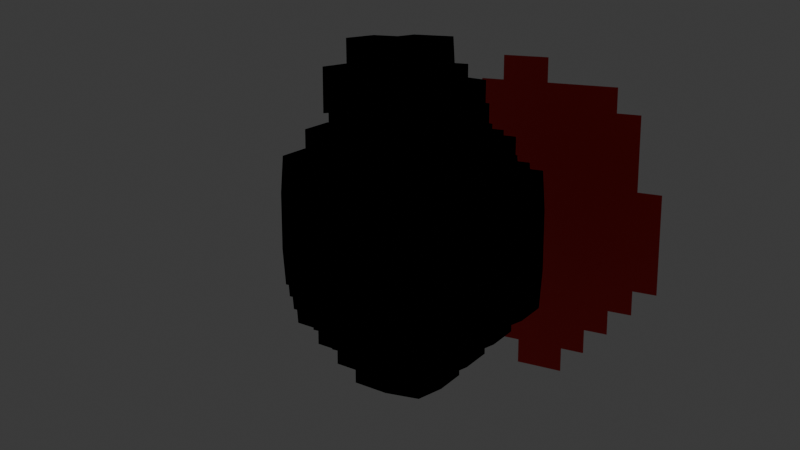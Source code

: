 # Source: Celeste.blend  (saved by Blender 4.1.24; exported with 4.5.12 LTS)
import bpy
from mathutils import Matrix  # noqa: F401  (used for matrix-valued properties, if any)

bpy.ops.wm.read_factory_settings(use_empty=True)
scene = bpy.context.scene
scene.name = 'Scene'

# ---- collections
col_collection = bpy.data.collections.new('Collection'); scene.collection.children.link(col_collection)

# ---- materials (node trees are filled in below, after node groups)
mat_brightred = bpy.data.materials.new('BrightRed')
mat_brightred.alpha_threshold = 0.0
mat_brightred.use_transparent_shadow = False
mat_brightred.roughness = 0.5
mat_brightred.line_color = (0.0, 0.0, 0.0, 1.0)
mat_highlight = bpy.data.materials.new('HighLight')
mat_highlight.use_transparent_shadow = False
mat_darkaccent = bpy.data.materials.new('DarkAccent')
mat_darkaccent.use_transparent_shadow = False
mat_toppurple = bpy.data.materials.new('TopPurple')
mat_toppurple.use_transparent_shadow = False
mat_darkgreen = bpy.data.materials.new('DarkGreen')
mat_darkgreen.use_transparent_shadow = False
mat_lightgreen = bpy.data.materials.new('LightGreen')
mat_lightgreen.use_transparent_shadow = False
mat_black = bpy.data.materials.new('Black')
mat_black.use_transparent_shadow = False
mat_border = bpy.data.materials.new('Border')
mat_border.use_backface_culling = True
mat_border.use_transparent_shadow = False

# ---- material node trees
mat_brightred.use_nodes = True; mat_brightred.node_tree.nodes.clear()
_N = mat_brightred.node_tree.nodes; _L = mat_brightred.node_tree.links
n0 = _N.new('ShaderNodeOutputMaterial'); n0.name = 'Material Output'; n0.location = (300, 300)
n1 = _N.new('ShaderNodeBsdfPrincipled'); n1.name = 'Principled BSDF'; n1.location = (10, 300)
n1.inputs[0].default_value = (0.7379, 0.0185, 0.0185, 1.0)
n1.inputs[3].default_value = 1.45
_L.new(n1.outputs[0], n0.inputs[0])
n0.is_active_output = True
mat_highlight.use_nodes = True; mat_highlight.node_tree.nodes.clear()
_N = mat_highlight.node_tree.nodes; _L = mat_highlight.node_tree.links
n0 = _N.new('ShaderNodeBsdfPrincipled'); n0.name = 'Principled BSDF'; n0.location = (10, 300)
n0.inputs[0].default_value = (1.0, 0.1144, 0.05127, 1.0)
n1 = _N.new('ShaderNodeOutputMaterial'); n1.name = 'Material Output'; n1.location = (300, 300)
_L.new(n0.outputs[0], n1.inputs[0])
n1.is_active_output = True
mat_darkaccent.use_nodes = True; mat_darkaccent.node_tree.nodes.clear()
_N = mat_darkaccent.node_tree.nodes; _L = mat_darkaccent.node_tree.links
n0 = _N.new('ShaderNodeBsdfPrincipled'); n0.name = 'Principled BSDF'; n0.location = (10, 300)
n0.inputs[0].default_value = (0.2582, 0.001821, 0.0331, 1.0)
n1 = _N.new('ShaderNodeOutputMaterial'); n1.name = 'Material Output'; n1.location = (300, 300)
_L.new(n0.outputs[0], n1.inputs[0])
n1.is_active_output = True
mat_toppurple.use_nodes = True; mat_toppurple.node_tree.nodes.clear()
_N = mat_toppurple.node_tree.nodes; _L = mat_toppurple.node_tree.links
n0 = _N.new('ShaderNodeBsdfPrincipled'); n0.name = 'Principled BSDF'; n0.location = (10, 300)
n0.inputs[0].default_value = (0.06301, 0.004391, 0.1812, 1.0)
n1 = _N.new('ShaderNodeOutputMaterial'); n1.name = 'Material Output'; n1.location = (300, 300)
_L.new(n0.outputs[0], n1.inputs[0])
n1.is_active_output = True
mat_darkgreen.use_nodes = True; mat_darkgreen.node_tree.nodes.clear()
_N = mat_darkgreen.node_tree.nodes; _L = mat_darkgreen.node_tree.links
n0 = _N.new('ShaderNodeBsdfPrincipled'); n0.name = 'Principled BSDF'; n0.location = (10, 300)
n0.inputs[0].default_value = (0.03434, 0.3005, 0.1559, 1.0)
n1 = _N.new('ShaderNodeOutputMaterial'); n1.name = 'Material Output'; n1.location = (300, 300)
_L.new(n0.outputs[0], n1.inputs[0])
n1.is_active_output = True
mat_lightgreen.use_nodes = True; mat_lightgreen.node_tree.nodes.clear()
_N = mat_lightgreen.node_tree.nodes; _L = mat_lightgreen.node_tree.links
n0 = _N.new('ShaderNodeBsdfPrincipled'); n0.name = 'Principled BSDF'; n0.location = (10, 300)
n0.inputs[0].default_value = (0.1441, 0.521, 0.02519, 1.0)
n1 = _N.new('ShaderNodeOutputMaterial'); n1.name = 'Material Output'; n1.location = (300, 300)
_L.new(n0.outputs[0], n1.inputs[0])
n1.is_active_output = True
mat_border.use_nodes = True; mat_border.node_tree.nodes.clear()
_N = mat_border.node_tree.nodes; _L = mat_border.node_tree.links
n0 = _N.new('ShaderNodeOutputMaterial'); n0.name = 'Material Output'; n0.location = (300, 300)
n1 = _N.new('ShaderNodeEmission'); n1.name = 'Emission'; n1.location = (112, 233)
n1.inputs[0].default_value = (0.0, 0.0, 0.0, 1.0)
n1.inputs[1].default_value = 5.96e-08
_L.new(n1.outputs[0], n0.inputs[0])
n0.is_active_output = True

# ---- world
world_world = bpy.data.worlds.new('World'); scene.world = world_world
world_world.use_nodes = True; world_world.node_tree.nodes.clear()
_N = world_world.node_tree.nodes; _L = world_world.node_tree.links
n0 = _N.new('ShaderNodeOutputWorld'); n0.name = 'World Output'; n0.location = (300, 300)
n1 = _N.new('ShaderNodeBackground'); n1.name = 'Background'; n1.location = (10, 300)
n1.inputs[0].default_value = (0.05088, 0.05088, 0.05088, 1.0)
_L.new(n1.outputs[0], n0.inputs[0])
n0.is_active_output = True
world_world.color = (0.05088, 0.05088, 0.05088)
world_world.use_sun_shadow = False
world_world.sun_shadow_jitter_overblur = 0.0

# ---- cameras
cam_camera = bpy.data.cameras.new('Camera')

# ---- meshes
me_cube = bpy.data.meshes.new('Cube')
me_cube.from_pydata([(0.2, -1.0, 1.0), (0.0, -1.0, 1.0), (0.0, -1.0, 0.9), (0.1, -1.0, -0.2), (0.2, -1.0, 0.9), (0.1, -1.0, -0.3), (0.5, -1.0, 0.1), (0.5, -1.0, 0.5), (0.4, -1.0, 0.8), (0.4, -1.0, 0.5), (0.4, -1.0, 0.1), (0.4, -1.0, -6.706e-08), (0.3, -1.0, -0.1), (0.3, -1.0, -6.706e-08), (0.2, -1.0, -0.1), (0.2, -1.0, -0.2), (0.3, -1.0, 0.8), (0.3, -1.0, 0.9), (-0.1, -1.0, -0.2), (-0.1, -1.0, -0.3), (-0.2, -1.0, -0.1), (-0.2, -1.0, -0.2), (-0.3, -1.0, 0.8), (-0.3, -1.0, 0.9), (-0.3, -1.0, -6.706e-08), (-0.3, -1.0, -0.1), (-0.4, -1.0, 0.5), (-0.4, -1.0, 0.8), (-0.4, -1.0, 0.1), (-0.4, -1.0, -6.706e-08), (-0.5, -1.0, 0.5), (-0.5, -1.0, 0.1)], [], [(4, 0, 1, 2, 23, 22, 27, 26, 30, 31, 28, 29, 24, 25, 20, 21, 18, 19, 5, 3, 15, 14, 12, 13, 11, 10, 6, 7, 9, 8, 16, 17)])
_uv = me_cube.uv_layers.new(name='UVMap')
_uv.uv.foreach_set('vector', [0.375, 0.75, 0.375, 0.75, 0.375, 1.0, 0.375, 1.0, 0.375, 1.0, 0.375, 1.0, 0.375, 1.0, 0.375, 1.0, 0.375, 1.0, 0.375, 1.0, 0.375, 1.0, 0.375, 1.0, 0.375, 1.0, 0.375, 1.0, 0.375, 1.0, 0.375, 1.0, 0.375, 1.0, 0.0, 0.0, 0.0, 0.0, 0.375, 0.875, 0.375, 0.75, 0.375, 0.75, 0.375, 0.75, 0.375, 0.75, 0.375, 0.75, 0.375, 0.75, 0.375, 0.75, 0.375, 0.75, 0.375, 0.75, 0.375, 0.75, 0.375, 0.75, 0.375, 0.75])
me_cube.materials.append(mat_brightred)
me_cube.use_mirror_vertex_groups = False
me_cube.update()
me_cube_001 = bpy.data.meshes.new('Cube.001')
me_cube_001.from_pydata([(0.3, 0.0, 1.0), (0.3, 0.0, 0.9), (0.4, 0.0, 0.3), (0.4, 0.0, 0.7), (0.3, 0.0, 0.7), (0.3, 0.0, 0.2), (0.2, 0.0, 0.2), (0.2, 0.0, 0.8), (-0.2, 0.0, 0.8), (-0.2, 0.0, 0.1), (-0.3, 0.0, 0.8), (-0.3, 0.0, 0.2), (-0.4, 0.0, 0.7), (-0.4, 0.0, 0.3), (0.0, 0.0, 0.9), (0.2, 0.0, 1.0), (0.2, 0.0, 1.1), (-2.98e-08, -0.3, 1.0), (-2.98e-08, -0.3, 0.9), (-2.98e-08, -0.4, 0.3), (-2.98e-08, -0.4, 0.7), (-2.98e-08, -0.3, 0.8), (-2.98e-08, -0.3, 0.7), (-2.98e-08, -0.3, 0.3), (-2.98e-08, -0.3, 0.2), (-1.49e-08, -0.2, 0.1), (-1.49e-08, -0.1, 0.1), (-1.49e-08, -0.1, -7.451e-08), (-1.49e-08, -0.2, 0.9), (0.0, 0.1, -7.451e-08), (0.0, 0.1, 0.1), (-1.49e-08, 0.2, 0.8), (0.3, 2.98e-08, 0.3), (-1.49e-08, 0.2, 0.2), (-1.49e-08, 0.2, 0.1), (0.0, 0.3, 0.7), (0.0, 0.3, 0.8), (0.0, 0.3, 0.2), (0.0, 0.4, 0.7), (-7.451e-09, 0.0, 1.1), (-1.49e-08, -0.2, 1.0), (-1.49e-08, -0.2, 1.1), (-0.1, 0.0, -7.451e-08), (0.1, 0.0, 0.1), (-0.1, 0.0, 0.1), (0.1, 0.0, -7.451e-08), (0.1, 0.1, -7.451e-08), (0.1, 0.1, 0.1), (-0.1, 0.1, -7.451e-08), (-0.1, 0.1, 0.1), (-0.1, -0.1, -7.451e-08), (-0.1, -0.1, 0.1), (0.1, -0.1, -7.451e-08), (0.1, -0.1, 0.1), (0.2, -0.1, 0.1), (0.2, -0.1, 0.2), (0.1, -0.1, 0.2), (0.2, 2.98e-08, 0.1), (-0.1, -0.1, 0.2), (-0.2, -0.1, 0.1), (-0.2, -0.1, 0.2), (-0.1, -0.2, 0.1), (-0.1, -0.2, 0.2), (-0.2, -0.2, 0.2), (7.451e-09, -0.2, 0.2), (0.1, -0.2, 0.1), (0.1, -0.2, 0.2), (0.2, -0.2, 0.2), (-0.2, 1.49e-08, 0.2), (-0.2, 0.1, 0.1), (0.1, 0.1, 0.2), (-0.1, 0.2, 0.1), (-0.1, 0.1, 0.2), (0.1, 0.2, 0.1), (0.1, 0.2, 0.2), (0.2, 0.1, 0.1), (0.2, 0.2, 0.2), (0.1, 0.2, 0.3), (0.2, 0.1, 0.2), (0.2, 0.1, 0.3), (-0.1, 0.2, 0.2), (-0.2, 0.1, 0.2), (-0.1, 0.2, 0.3), (-0.3, 0.1, 0.2), (-0.3, 0.1, 0.3), (0.2, 0.2, 0.3), (0.3, 0.1, 0.2), (-0.3, 1.49e-08, 0.3), (-0.2, 0.1, 0.3), (-0.2, 0.2, 0.2), (-0.1, 0.3, 0.2), (-0.1, 0.3, 0.3), (1.49e-08, 0.3, 0.3), (0.1, 0.3, 0.2), (0.1, 0.3, 0.3), (-0.3, -0.1, 0.2), (-0.3, -0.1, 0.3), (0.2, -0.1, 0.3), (-0.1, -0.3, 0.2), (-0.4, -0.1, 0.4), (-0.4, -0.1, 0.3), (-0.3, -0.1, 0.4), (0.3, -0.1, 0.4), (0.3, -0.1, 0.3), (0.4, -0.1, 0.4), (0.4, -0.1, 0.3), (0.2, -0.2, 0.3), (0.3, -0.2, 0.4), (0.3, -0.2, 0.3), (-0.3, -0.2, 0.4), (-0.3, -0.2, 0.3), (-0.2, -0.3, 0.4), (-0.2, -0.3, 0.3), (-0.2, -0.2, 0.4), (-0.2, -0.2, 0.3), (-0.1, -0.3, 0.3), (-0.1, -0.2, 0.3), (0.2, -0.2, 0.4), (0.1, -0.3, 0.4), (0.1, -0.3, 0.3), (0.2, -0.3, 0.4), (0.2, -0.3, 0.3), (0.1, -0.2, 0.3), (0.1, -0.4, 0.4), (0.1, -0.4, 0.3), (-0.1, -0.4, 0.4), (-0.1, -0.4, 0.3), (-0.1, -0.3, 0.4), (4.47e-08, 0.4, 0.4), (-0.3, 0.1, 0.4), (-0.4, 0.1, 0.4), (-0.4, 0.1, 0.3), (0.4, 0.1, 0.3), (0.4, 0.1, 0.4), (0.3, 0.2, 0.3), (0.3, 0.2, 0.4), (0.2, 0.2, 0.4), (-0.3, 0.2, 0.4), (-0.3, 0.2, 0.3), (-0.2, 0.2, 0.4), (-0.2, 0.2, 0.3), (-0.2, 0.3, 0.4), (-0.2, 0.3, 0.3), (-0.1, 0.3, 0.4), (0.2, 0.3, 0.3), (0.2, 0.3, 0.4), (0.1, 0.3, 0.4), (0.1, 0.4, 0.3), (0.1, 0.4, 0.4), (4.47e-08, 0.4, 0.3), (-0.1, 0.4, 0.4), (-0.1, 0.4, 0.3), (-0.2, -0.1, 0.3), (0.3, 0.1, 0.3), (0.3, 0.1, 0.4), (0.1, -0.3, 0.2), (-0.3, -0.1, 0.5), (-0.4, -0.1, 0.5), (0.3, -0.1, 0.5), (0.4, -0.1, 0.5), (0.2, -0.2, 0.5), (0.3, -0.2, 0.5), (-0.3, -0.2, 0.5), (-0.2, -0.3, 0.5), (-0.1, -0.3, 0.5), (0.1, -0.3, 0.5), (0.2, -0.3, 0.5), (0.1, -0.4, 0.5), (-0.1, -0.4, 0.5), (-0.3, 0.1, 0.5), (-0.4, 0.1, 0.5), (0.4, 0.1, 0.5), (0.3, 0.2, 0.5), (-0.3, 0.2, 0.5), (-0.2, 0.2, 0.5), (-0.2, 0.3, 0.5), (-0.1, 0.3, 0.5), (0.2, 0.3, 0.5), (0.2, 0.2, 0.5), (0.1, 0.3, 0.5), (0.1, 0.4, 0.5), (-0.1, 0.4, 0.5), (-0.2, -0.2, 0.5), (0.3, 0.1, 0.5), (-0.3, -0.1, 0.6), (-0.4, 5.215e-08, 0.5), (-0.4, -0.1, 0.6), (0.3, -0.1, 0.6), (0.4, -0.1, 0.6), (0.3, -0.2, 0.6), (-0.3, -0.2, 0.6), (-0.2, -0.3, 0.6), (-0.2, -0.2, 0.6), (-0.1, -0.3, 0.6), (0.2, -0.2, 0.6), (0.2, -0.3, 0.6), (0.1, -0.4, 0.6), (-0.1, -0.4, 0.6), (-0.3, 0.1, 0.6), (-0.4, 0.1, 0.6), (0.4, 0.1, 0.6), (0.3, 0.1, 0.6), (0.3, 0.2, 0.6), (-0.3, 0.2, 0.6), (-0.2, 0.2, 0.6), (-0.2, 0.3, 0.6), (-0.1, 0.3, 0.6), (0.2, 0.3, 0.6), (0.2, 0.2, 0.6), (0.1, 0.3, 0.6), (0.1, 0.4, 0.6), (-0.1, 0.4, 0.6), (0.1, -0.3, 0.6), (-0.4, 5.215e-08, 0.6), (-0.2, -0.1, 0.7), (-0.3, 5.96e-08, 0.7), (-0.4, -0.1, 0.7), (-0.3, -0.1, 0.7), (0.3, -0.1, 0.7), (0.4, -0.1, 0.7), (0.2, -0.2, 0.7), (0.3, -0.2, 0.7), (-0.3, -0.2, 0.7), (0.2, 0.1, 0.8), (0.3, 0.1, 0.8), (-0.1, -0.2, 0.8), (-0.2, -0.2, 0.8), (-0.1, -0.1, 0.8), (-0.2, -0.3, 0.7), (4.47e-08, -0.2, 0.8), (0.1, 0.3, 0.8), (0.2, 0.2, 0.8), (-0.1, 0.3, 0.8), (-0.2, 0.2, 0.8), (-0.1, 0.2, 0.8), (0.1, -0.3, 0.7), (0.2, -0.3, 0.7), (0.1, 0.2, 0.8), (0.1, -0.4, 0.7), (0.1, 0.1, 0.8), (-0.3, 0.1, 0.8), (-0.1, -0.4, 0.7), (-0.1, -0.3, 0.7), (-0.2, 0.1, 0.8), (-0.1, -0.3, 0.8), (-0.3, -0.1, 0.8), (-0.2, 0.1, 0.7), (-0.3, 0.1, 0.7), (-0.2, -0.1, 0.8), (-0.4, 0.1, 0.7), (-0.1, 0.2, 1.0), (-0.1, 0.1, 1.0), (4.47e-08, -0.1, 1.1), (0.1, -0.2, 1.1), (-0.1, 0.3, 1.0), (0.4, 0.1, 0.7), (0.1, -0.1, 1.1), (0.2, -0.1, 1.1), (0.1, 1.49e-08, 1.1), (0.3, 0.2, 0.7), (0.2, -0.1, 1.0), (0.1, -0.1, 1.0), (0.1, -0.2, 1.0), (0.3, -0.1, 0.2), (0.1, 0.2, 0.7), (7.451e-08, 5.96e-08, 1.0), (0.1, -0.3, 1.0), (0.3, -0.1, 1.0), (-0.3, 0.2, 0.7), (0.2, -0.2, 1.0), (0.2, -0.2, 0.9), (0.3, -0.1, 0.9), (-0.1, 0.2, 0.7), (-0.1, 0.1, 0.9), (-0.2, 0.2, 0.7), (-0.1, 0.3, 0.7), (0.1, -0.3, 0.9), (-0.1, 0.2, 0.9), (-0.2, 0.3, 0.7), (0.1, -0.2, 0.9), (0.1, 0.1, 0.9), (0.1, 0.2, 0.9), (0.2, 0.3, 0.7), (0.1, -0.1, 0.9), (0.2, 0.2, 0.7), (0.2, -0.1, 0.9), (0.1, 0.3, 0.7), (0.1, 1.49e-08, 0.9), (-1.49e-08, 0.2, 0.9), (0.2, -0.1, 0.8), (0.1, 0.4, 0.7), (0.1, -0.1, 0.8), (-0.2, 0.0, 0.9), (0.2, 0.1, 0.9), (0.1, -0.2, 0.8), (0.1, -0.3, 0.8), (-0.1, 0.4, 0.7), (0.1, -0.2, 0.7), (0.2, -0.2, 0.8), (0.3, -0.1, 0.8), (0.2, -0.1, 0.7), (-0.2, -0.2, 0.7), (-0.1, -0.2, 0.7), (0.3, 0.1, 0.7), (0.2, 0.0, 0.9), (0.3, 0.0, 0.8), (0.2, 0.1, 0.7), (4.47e-08, -0.1, 0.9), (-0.1, -0.1, 0.9), (-0.2, -0.1, 0.9), (-0.1, -0.2, 0.9), (-0.2, 0.1, 1.0), (-0.2, 0.1, 0.9), (-0.2, 0.2, 0.9), (-0.2, 0.2, 1.0), (-0.1, 0.3, 0.9), (-0.2, 0.3, 0.9), (-0.2, 0.3, 1.0), (-0.3, 0.1, 1.0), (-0.3, 0.1, 0.9), (-0.3, 0.2, 0.9), (-0.3, 0.2, 1.0), (-0.4, 5.215e-08, 0.4), (5.215e-08, -0.4, 0.4), (5.215e-08, -0.4, 0.5), (5.215e-08, -0.4, 0.6), (0.4, 5.215e-08, 0.6), (0.4, 5.215e-08, 0.5), (0.4, 5.215e-08, 0.4), (4.47e-08, 0.4, 0.5), (4.47e-08, 0.4, 0.6)], [], [(237, 281, 288, 277, 234, 31), (263, 103, 32, 153, 86, 5), (48, 49, 44, 51, 50, 42), (6, 55, 263, 5, 86, 78), (52, 45, 46, 29, 48, 42, 50, 27), (26, 51, 61, 25, 65, 53), (55, 97, 103, 263), (27, 50, 51, 26, 53, 52), (55, 54, 53, 56), (43, 47, 46, 45, 52, 53), (47, 73, 34, 71, 49, 30), (58, 51, 59, 60), (68, 81, 83, 11, 95, 60), (68, 60, 59, 9, 69, 81), (61, 62, 58, 51), (62, 63, 60, 58), (64, 62, 98, 24, 155, 66), (25, 61, 62, 64, 66, 65), (65, 66, 56, 53), (67, 66, 56, 55), (70, 47, 75, 78), (81, 69, 49, 72), (49, 72, 80, 71), (72, 81, 89, 80), (47, 70, 74, 73), (37, 90, 80, 33, 74, 93), (34, 73, 74, 33, 80, 71), (78, 70, 74, 76), (78, 79, 85, 76), (77, 74, 76, 85), (140, 89, 80, 82), (89, 140, 88, 81), (88, 81, 83, 84), (153, 86, 78, 79), (105, 2, 132, 153, 32, 103), (29, 46, 47, 30, 49, 48), (83, 84, 87, 96, 95, 11), (80, 82, 91, 90), (51, 44, 49, 69, 9, 59), (91, 90, 37, 93, 94, 92), (74, 77, 94, 93), (152, 60, 95, 96), (54, 55, 6, 78, 75, 57), (106, 67, 66, 122), (67, 106, 97, 55), (124, 119, 23, 115, 126, 19), (24, 98, 115, 23, 119, 155), (62, 116, 115, 98), (96, 87, 84, 131, 13, 100), (108, 103, 97, 106), (114, 152, 96, 110), (115, 116, 114, 112), (121, 106, 122, 119), (127, 115, 112, 111, 163, 191, 228, 242, 193, 164), (153, 134, 85, 79), (137, 139, 174, 173), (88, 140, 138, 84), (82, 91, 142, 140), (85, 144, 94, 77), (60, 152, 114, 63), (62, 116, 114, 63), (66, 122, 119, 155), (138, 140, 139, 137), (145, 136, 178, 177), (109, 162, 182, 113), (178, 208, 207, 177), (137, 173, 203, 268, 247, 198, 169, 129, 84, 138), (199, 213, 185, 170), (203, 173, 174, 204), (153, 154, 183, 201, 303, 259, 202, 172, 135, 134), (252, 39, 258, 16, 257, 256, 253, 41), (270, 279, 283, 285), (28, 279, 276, 18), (54, 57, 75, 47, 43, 53), (272, 275, 232, 234), (264, 284, 231, 237), (223, 7, 289, 285, 304, 293), (225, 226, 248, 227), (286, 35, 275, 296, 38, 290), (300, 220, 298, 289), (214, 217, 245, 248), (237, 31, 234, 232, 36, 230), (4, 218, 299, 305, 224, 303), (21, 244, 225, 229, 294, 295), (221, 220, 300, 218), (7, 223, 224, 305, 299, 289), (301, 222, 217, 214), (284, 306, 223, 231), (242, 228, 301, 302), (236, 235, 297, 220), (120, 121, 119, 118, 165, 212, 235, 236, 195, 166), (301, 214, 248, 226), (286, 264, 237, 230), (215, 247, 240, 10, 245, 217), (247, 246, 243, 240), (302, 301, 226, 225), (303, 306, 284, 259), (246, 247, 268, 274), (306, 303, 224, 223), (272, 274, 278, 275), (284, 264, 286, 282), (14, 307, 28, 310, 308, 309, 292, 312, 273, 277, 288, 281, 280, 293, 304, 287), (220, 297, 294, 298), (243, 246, 274, 233), (242, 302, 225, 244), (162, 190, 192, 182), (282, 207, 208, 284), (130, 170, 185, 322), (219, 218, 4, 303, 255, 3), (203, 204, 274, 268), (35, 286, 230, 36, 232, 275), (237, 239, 280, 281), (130, 131, 84, 129, 169, 198, 199, 170), (223, 239, 237, 231), (146, 94, 144, 145, 177, 207, 282, 286, 209, 179), (242, 241, 197, 193), (217, 216, 12, 249, 247, 215), (190, 222, 301, 192), (238, 20, 241, 242, 22, 235), (235, 22, 242, 244, 21, 295), (225, 227, 308, 310), (15, 260, 257, 16), (262, 40, 41, 253), (261, 262, 253, 256), (229, 225, 310, 28, 279, 294), (0, 1, 304, 15), (94, 146, 179, 209, 210, 180, 148, 147), (279, 270, 269, 262), (285, 271, 267, 260), (108, 107, 161, 189, 221, 218, 187, 158, 102, 103), (205, 278, 274, 204), (270, 285, 260, 269), (199, 198, 247, 249), (96, 100, 99, 157, 186, 184, 156, 101), (260, 261, 256, 257), (262, 40, 17, 266), (217, 184, 186, 216), (15, 260, 267, 0), (269, 260, 261, 262), (276, 279, 262, 266), (191, 192, 301, 228), (96, 101, 156, 184, 217, 222, 190, 162, 109, 110), (291, 294, 279, 283), (296, 275, 206, 211), (10, 240, 243, 8, 248, 245), (141, 142, 91, 143, 176, 206, 275, 278, 205, 175), (271, 1, 0, 267), (209, 286, 290, 210), (18, 276, 266, 17), (239, 223, 293, 280), (218, 300, 289, 299), (297, 235, 295, 294), (250, 251, 311, 318, 321, 314, 317, 254), (289, 291, 283, 285), (298, 294, 291, 289), (1, 271, 285, 304), (315, 277, 273, 251, 250, 254), (227, 248, 309, 308), (313, 277, 315, 316), (315, 254, 317, 316), (314, 313, 316, 317), (251, 311, 318, 319, 312, 273), (319, 320, 321, 318), (312, 313, 320, 319), (313, 314, 321, 320), (312, 243, 233, 313), (243, 312, 292, 309, 248, 8), (40, 265, 39, 252, 41), (265, 40, 28, 307, 14), (40, 28, 18, 17), (91, 151, 150, 181, 211, 206, 176, 143), (174, 175, 205, 204), (141, 175, 174, 139), (140, 142, 141, 139), (99, 100, 13, 131, 130, 322, 185, 213, 199, 249, 12, 216, 186, 157), (163, 182, 192, 191), (111, 112, 114, 113, 182, 163), (115, 127, 164, 193, 197, 168, 125, 126), (265, 15, 16, 258, 39), (287, 304, 15, 265, 14), (277, 313, 233, 234), (234, 233, 274, 272), (109, 113, 114, 110), (168, 197, 325, 324), (125, 168, 324, 323), (220, 221, 189, 194), (124, 19, 126, 125, 323, 324, 325, 197, 241, 20, 238, 196, 167, 123), (161, 160, 194, 189), (108, 106, 117, 160, 161, 107), (219, 188, 187, 218), (105, 103, 102, 158, 187, 188, 159, 104), (145, 144, 85, 136), (133, 328, 327, 171), (171, 327, 326, 200), (166, 195, 194, 160), (195, 236, 220, 194), (105, 104, 159, 188, 219, 3, 255, 200, 326, 327, 328, 133, 132, 2), (121, 120, 166, 160, 117, 106), (196, 238, 235, 212), (124, 123, 167, 196, 212, 165, 118, 119), (211, 181, 329, 330), (181, 150, 128, 329), (135, 172, 178, 136, 85, 134), (132, 133, 171, 200, 201, 183, 154, 153), (172, 202, 208, 178), (208, 202, 259, 284), (148, 180, 210, 290, 38, 296, 211, 330, 329, 128, 150, 151, 149, 147), (200, 255, 303, 201), (94, 147, 149, 151, 91, 92)])
me_cube_001.polygons.foreach_set('material_index', [5, 2, 0, 0, 0, 0, 0, 0, 0, 0, 0, 0, 0, 2, 0, 0, 0, 2, 0, 0, 0, 0, 0, 0, 0, 0, 2, 0, 2, 2, 2, 2, 0, 0, 0, 0, 2, 0, 0, 2, 0, 0, 2, 2, 2, 0, 2, 0, 0, 0, 0, 0, 0, 0, 0, 1, 0, 0, 0, 2, 2, 0, 2, 1, 1, 0, 0, 1, 0, 0, 5, 5, 5, 0, 3, 2, 5, 2, 0, 2, 3, 3, 3, 3, 0, 3, 0, 2, 0, 0, 0, 2, 3, 3, 3, 2, 0, 0, 3, 0, 0, 5, 2, 2, 3, 0, 1, 2, 0, 1, 3, 3, 0, 2, 0, 2, 0, 1, 0, 3, 3, 5, 5, 5, 5, 5, 0, 4, 5, 0, 1, 4, 2, 0, 5, 5, 2, 5, 5, 5, 0, 0, 3, 2, 3, 0, 4, 2, 4, 3, 3, 3, 5, 3, 2, 5, 5, 3, 4, 5, 5, 5, 5, 4, 5, 3, 5, 5, 4, 5, 0, 0, 1, 2, 0, 1, 2, 0, 5, 4, 3, 2, 2, 1, 2, 0, 0, 1, 2, 2, 0, 2, 2, 1, 1, 0, 0, 2, 2, 0, 1, 2, 2, 0, 0, 1, 0, 2, 0])
_uv = me_cube_001.uv_layers.new(name='UVMap')
_uv.uv.foreach_set('vector', [0.0, 0.0, 0.0, 0.0, 0.0, 0.0, 0.0, 0.0, 0.0, 0.0, 0.0, 0.0, 0.0, 0.0, 0.0, 0.0, 0.0, 0.0, 0.0, 0.0, 0.0, 0.0, 0.0, 0.0, 0.0, 0.0, 0.0, 0.0, 0.0, 0.0, 0.0, 0.0, 0.0, 0.0, 0.0, 0.0, 0.0, 0.0, 0.0, 0.0, 0.0, 0.0, 0.0, 0.0, 0.0, 0.0, 0.0, 0.0, 0.0, 0.0, 0.0, 0.0, 0.0, 0.0, 0.0, 0.0, 0.0, 0.0, 0.0, 0.0, 0.0, 0.0, 0.0, 0.0, 0.0, 0.0, 0.0, 0.0, 0.0, 0.0, 0.0, 0.0, 0.0, 0.0, 0.0, 0.0, 0.0, 0.0, 0.0, 0.0, 0.0, 0.0, 0.0, 0.0, 0.0, 0.0, 0.0, 0.0, 0.0, 0.0, 0.0, 0.0, 0.0, 0.0, 0.0, 0.0, 0.0, 0.0, 0.0, 0.0, 0.0, 0.0, 0.0, 0.0, 0.0, 0.0, 0.0, 0.0, 0.0, 0.0, 0.0, 0.0, 0.0, 0.0, 0.0, 0.0, 0.0, 0.0, 0.0, 0.0, 0.0, 0.0, 0.0, 0.0, 0.0, 0.0, 0.0, 0.0, 0.0, 0.0, 0.0, 0.0, 0.0, 0.0, 0.0, 0.0, 0.0, 0.0, 0.0, 0.0, 0.0, 0.0, 0.0, 0.0, 0.0, 0.0, 0.0, 0.0, 0.0, 0.0, 0.0, 0.0, 0.0, 0.0, 0.0, 0.0, 0.0, 0.0, 0.0, 0.0, 0.0, 0.0, 0.0, 0.0, 0.0, 0.0, 0.0, 0.0, 0.0, 0.0, 0.0, 0.0, 0.0, 0.0, 0.0, 0.0, 0.0, 0.0, 0.0, 0.0, 0.0, 0.0, 0.0, 0.0, 0.0, 0.0, 0.0, 0.0, 0.0, 0.0, 0.0, 0.0, 0.0, 0.0, 0.0, 0.0, 0.0, 0.0, 0.0, 0.0, 0.0, 0.0, 0.0, 0.0, 0.0, 0.0, 0.0, 0.0, 0.0, 0.0, 0.0, 0.0, 0.0, 0.0, 0.0, 0.0, 0.0, 0.0, 0.0, 0.0, 0.0, 0.0, 0.0, 0.0, 0.0, 0.0, 0.0, 0.0, 0.0, 0.0, 0.0, 0.0, 0.0, 0.0, 0.0, 0.0, 0.0, 0.0, 0.0, 0.0, 0.0, 0.0, 0.0, 0.0, 0.0, 0.0, 0.0, 0.0, 0.0, 0.0, 0.0, 0.0, 0.0, 0.0, 0.0, 0.0, 0.0, 0.0, 0.0, 0.0, 0.0, 0.0, 0.0, 0.0, 0.0, 0.0, 0.0, 0.0, 0.0, 0.0, 0.0, 0.0, 0.0, 0.0, 0.0, 0.0, 0.0, 0.0, 0.0, 0.0, 0.0, 0.0, 0.0, 0.0, 0.0, 0.0, 0.0, 0.0, 0.0, 0.0, 0.0, 0.0, 0.0, 0.0, 0.0, 0.0, 0.0, 0.0, 0.0, 0.0, 0.0, 0.0, 0.0, 0.0, 0.0, 0.0, 0.0, 0.0, 0.0, 0.0, 0.0, 0.0, 0.0, 0.0, 0.0, 0.0, 0.0, 0.0, 0.0, 0.0, 0.0, 0.0, 0.0, 0.0, 0.0, 0.0, 0.0, 0.0, 0.0, 0.0, 0.0, 0.0, 0.0, 0.0, 0.0, 0.0, 0.0, 0.0, 0.0, 0.0, 0.0, 0.0, 0.0, 0.0, 0.0, 0.0, 0.0, 0.0, 0.0, 0.0, 0.0, 0.0, 0.0, 0.0, 0.0, 0.0, 0.0, 0.0, 0.0, 0.0, 0.0, 0.0, 0.0, 0.0, 0.0, 0.0, 0.0, 0.0, 0.0, 0.0, 0.0, 0.0, 0.0, 0.0, 0.0, 0.0, 0.0, 0.0, 0.0, 0.0, 0.0, 0.0, 0.0, 0.0, 0.0, 0.0, 0.0, 0.0, 0.0, 0.0, 0.0, 0.0, 0.0, 0.0, 0.0, 0.0, 0.0, 0.0, 0.0, 0.0, 0.0, 0.0, 0.0, 0.0, 0.0, 0.0, 0.0, 0.0, 0.0, 0.0, 0.0, 0.0, 0.0, 0.0, 0.0, 0.0, 0.0, 0.0, 0.0, 0.0, 0.0, 0.0, 0.0, 0.0, 0.0, 0.0, 0.0, 0.0, 0.0, 0.0, 0.0, 0.0, 0.0, 0.0, 0.0, 0.0, 0.0, 0.0, 0.0, 0.0, 0.0, 0.0, 0.0, 0.0, 0.0, 0.0, 0.0, 0.0, 0.0, 0.0, 0.0, 0.0, 0.0, 0.0, 0.0, 0.0, 0.0, 0.0, 0.0, 0.0, 0.0, 0.0, 0.0, 0.0, 0.0, 0.0, 0.0, 0.0, 0.0, 0.0, 0.0, 0.0, 0.0, 0.0, 0.0, 0.0, 0.0, 0.0, 0.0, 0.0, 0.0, 0.0, 0.0, 0.0, 0.0, 0.0, 0.0, 0.0, 0.0, 0.0, 0.0, 0.0, 0.0, 0.0, 0.0, 0.0, 0.0, 0.0, 0.0, 0.0, 0.0, 0.0, 0.0, 0.0, 0.0, 0.0, 0.0, 0.0, 0.0, 0.0, 0.0, 0.0, 0.0, 0.0, 0.0, 0.0, 0.0, 0.0, 0.0, 0.0, 0.0, 0.0, 0.0, 0.0, 0.0, 0.0, 0.0, 0.0, 0.0, 0.0, 0.0, 0.0, 0.0, 0.0, 0.0, 0.0, 0.0, 0.0, 0.0, 0.0, 0.0, 0.0, 0.0, 0.0, 0.0, 0.0, 0.0, 0.0, 0.0, 0.0, 0.0, 0.0, 0.0, 0.0, 0.0, 0.0, 0.0, 0.0, 0.0, 0.0, 0.0, 0.0, 0.0, 0.0, 0.0, 0.0, 0.0, 0.0, 0.0, 0.0, 0.0, 0.0, 0.0, 0.0, 0.0, 0.0, 0.0, 0.0, 0.0, 0.0, 0.0, 0.0, 0.0, 0.0, 0.0, 0.0, 0.0, 0.0, 0.0, 0.0, 0.0, 0.0, 0.0, 0.0, 0.0, 0.0, 0.0, 0.0, 0.0, 0.0, 0.0, 0.0, 0.0, 0.0, 0.0, 0.0, 0.0, 0.0, 0.0, 0.0, 0.0, 0.0, 0.0, 0.0, 0.0, 0.0, 0.0, 0.0, 0.0, 0.0, 0.0, 0.0, 0.0, 0.0, 0.0, 0.0, 0.0, 0.0, 0.0, 0.0, 0.0, 0.0, 0.0, 0.0, 0.0, 0.0, 0.0, 0.0, 0.0, 0.0, 0.0, 0.0, 0.0, 0.0, 0.0, 0.0, 0.0, 0.0, 0.0, 0.0, 0.0, 0.0, 0.0, 0.0, 0.0, 0.0, 0.0, 0.0, 0.0, 0.0, 0.0, 0.0, 0.0, 0.0, 0.0, 0.0, 0.0, 0.0, 0.0, 0.0, 0.0, 0.0, 0.0, 0.0, 0.0, 0.0, 0.0, 0.0, 0.0, 0.0, 0.0, 0.0, 0.0, 0.0, 0.0, 0.0, 0.0, 0.0, 0.0, 0.0, 0.0, 0.0, 0.0, 0.0, 0.0, 0.0, 0.0, 0.0, 0.0, 0.0, 0.0, 0.0, 0.0, 0.0, 0.0, 0.0, 0.0, 0.0, 0.0, 0.0, 0.0, 0.0, 0.0, 0.0, 0.0, 0.0, 0.0, 0.0, 0.0, 0.0, 0.0, 0.0, 0.0, 0.0, 0.0, 0.0, 0.0, 0.0, 0.0, 0.0, 0.0, 0.0, 0.0, 0.0, 0.0, 0.0, 0.0, 0.0, 0.0, 0.0, 0.0, 0.0, 0.0, 0.0, 0.0, 0.0, 0.0, 0.0, 0.0, 0.0, 0.0, 0.0, 0.0, 0.0, 0.0, 0.0, 0.0, 0.0, 0.0, 0.0, 0.0, 0.0, 0.0, 0.0, 0.0, 0.0, 0.0, 0.0, 0.0, 0.0, 0.0, 0.0, 0.0, 0.0, 0.0, 0.0, 0.0, 0.0, 0.0, 0.0, 0.0, 0.0, 0.0, 0.0, 0.0, 0.0, 0.0, 0.0, 0.0, 0.0, 0.0, 0.0, 0.0, 0.0, 0.0, 0.0, 0.0, 0.0, 0.0, 0.0, 0.0, 0.0, 0.0, 0.0, 0.0, 0.0, 0.0, 0.0, 0.0, 0.0, 0.0, 0.0, 0.0, 0.0, 0.0, 0.0, 0.0, 0.0, 0.0, 0.0, 0.0, 0.0, 0.0, 0.0, 0.0, 0.0, 0.0, 0.0, 0.0, 0.0, 0.0, 0.0, 0.0, 0.0, 0.0, 0.0, 0.0, 0.0, 0.0, 0.0, 0.0, 0.0, 0.0, 0.0, 0.0, 0.0, 0.0, 0.0, 0.0, 0.0, 0.0, 0.0, 0.0, 0.0, 0.0, 0.0, 0.0, 0.0, 0.0, 0.0, 0.0, 0.0, 0.0, 0.0, 0.0, 0.0, 0.0, 0.0, 0.0, 0.0, 0.0, 0.0, 0.0, 0.0, 0.0, 0.0, 0.0, 0.0, 0.0, 0.0, 0.0, 0.0, 0.0, 0.0, 0.0, 0.0, 0.0, 0.0, 0.0, 0.0, 0.0, 0.0, 0.0, 0.0, 0.0, 0.0, 0.0, 0.0, 0.0, 0.0, 0.0, 0.0, 0.0, 0.0, 0.0, 0.0, 0.0, 0.0, 0.0, 0.0, 0.0, 0.0, 0.0, 0.0, 0.0, 0.0, 0.0, 0.0, 0.0, 0.0, 0.0, 0.0, 0.0, 0.0, 0.0, 0.0, 0.0, 0.0, 0.0, 0.0, 0.0, 0.0, 0.0, 0.0, 0.0, 0.0, 0.0, 0.0, 0.0, 0.0, 0.0, 0.0, 0.0, 0.0, 0.0, 0.0, 0.0, 0.0, 0.0, 0.0, 0.0, 0.0, 0.0, 0.0, 0.0, 0.0, 0.0, 0.0, 0.0, 0.0, 0.0, 0.0, 0.0, 0.0, 0.0, 0.0, 0.0, 0.0, 0.0, 0.0, 0.0, 0.0, 0.0, 0.0, 0.0, 0.0, 0.0, 0.0, 0.0, 0.0, 0.0, 0.0, 0.0, 0.0, 0.0, 0.0, 0.0, 0.0, 0.0, 0.0, 0.0, 0.0, 0.0, 0.0, 0.0, 0.0, 0.0, 0.0, 0.0, 0.0, 0.0, 0.0, 0.0, 0.0, 0.0, 0.0, 0.0, 0.0, 0.0, 0.0, 0.0, 0.0, 0.0, 0.0, 0.0, 0.0, 0.0, 0.0, 0.0, 0.0, 0.0, 0.0, 0.0, 0.0, 0.0, 0.0, 0.0, 0.0, 0.0, 0.0, 0.0, 0.0, 0.0, 0.0, 0.0, 0.0, 0.0, 0.0, 0.0, 0.0, 0.0, 0.0, 0.0, 0.0, 0.0, 0.0, 0.0, 0.0, 0.0, 0.0, 0.0, 0.0, 0.0, 0.0, 0.0, 0.0, 0.0, 0.0, 0.0, 0.0, 0.0, 0.0, 0.0, 0.0, 0.0, 0.0, 0.0, 0.0, 0.0, 0.0, 0.0, 0.0, 0.0, 0.0, 0.0, 0.0, 0.0, 0.0, 0.0, 0.0, 0.0, 0.0, 0.0, 0.0, 0.0, 0.0, 0.0, 0.0, 0.0, 0.0, 0.0, 0.0, 0.0, 0.0, 0.0, 0.0, 0.0, 0.0, 0.0, 0.0, 0.0, 0.0, 0.0, 0.0, 0.0, 0.0, 0.0, 0.0, 0.0, 0.0, 0.0, 0.0, 0.0, 0.0, 0.0, 0.0, 0.0, 0.0, 0.0, 0.0, 0.0, 0.0, 0.0, 0.0, 0.0, 0.0, 0.0, 0.0, 0.0, 0.0, 0.0, 0.0, 0.0, 0.0, 0.0, 0.0, 0.0, 0.0, 0.0, 0.0, 0.0, 0.0, 0.0, 0.0, 0.0, 0.0, 0.0, 0.0, 0.0, 0.0, 0.0, 0.0, 0.0, 0.0, 0.0, 0.0, 0.0, 0.0, 0.0, 0.0, 0.0, 0.0, 0.0, 0.0, 0.0, 0.0, 0.0, 0.0, 0.0, 0.0, 0.0, 0.0, 0.0, 0.0, 0.0, 0.0, 0.0, 0.0, 0.0, 0.0, 0.0, 0.0, 0.0, 0.0, 0.0, 0.0, 0.0, 0.0, 0.0, 0.0, 0.0, 0.0, 0.0, 0.0, 0.0, 0.0, 0.0, 0.0, 0.0, 0.0, 0.0, 0.0, 0.0, 0.0, 0.0, 0.0, 0.0, 0.0, 0.0, 0.0, 0.0, 0.0, 0.0, 0.0, 0.0, 0.0, 0.0, 0.0, 0.0, 0.0, 0.0, 0.0, 0.0, 0.0, 0.0, 0.0, 0.0, 0.0, 0.0, 0.0, 0.0, 0.0, 0.0, 0.0, 0.0, 0.0, 0.0, 0.0, 0.0, 0.0, 0.0, 0.0, 0.0, 0.0, 0.0, 0.0, 0.0, 0.0, 0.0, 0.0, 0.0, 0.0, 0.0, 0.0, 0.0, 0.0, 0.0, 0.0, 0.0, 0.0, 0.0, 0.0, 0.0, 0.0, 0.0, 0.0, 0.0, 0.0, 0.0, 0.0, 0.0, 0.0, 0.0, 0.0, 0.0, 0.0, 0.0, 0.0, 0.0, 0.0, 0.0, 0.0, 0.0, 0.0, 0.0, 0.0, 0.0, 0.0, 0.0, 0.0, 0.0, 0.0, 0.0, 0.0, 0.0, 0.0, 0.0, 0.0, 0.0, 0.0, 0.0, 0.0, 0.0, 0.0, 0.0, 0.0, 0.0, 0.0, 0.0, 0.0, 0.0, 0.0, 0.0, 0.0, 0.0, 0.0, 0.0, 0.0, 0.0, 0.0, 0.0, 0.0, 0.0, 0.0, 0.0, 0.0, 0.0, 0.0, 0.0, 0.0, 0.0, 0.0, 0.0, 0.0, 0.0, 0.0, 0.0, 0.0, 0.0, 0.0, 0.0, 0.0, 0.0, 0.0, 0.0, 0.0, 0.0, 0.0, 0.0, 0.0, 0.0, 0.0, 0.0, 0.0, 0.0, 0.0, 0.0, 0.0, 0.0, 0.0, 0.0, 0.0, 0.0, 0.0, 0.0, 0.0, 0.0, 0.0, 0.0, 0.0, 0.0, 0.0, 0.0, 0.0, 0.0, 0.0, 0.0, 0.0, 0.0, 0.0, 0.0, 0.0, 0.0, 0.0, 0.0, 0.0, 0.0, 0.0, 0.0, 0.0, 0.0, 0.0, 0.0, 0.0, 0.0, 0.0, 0.0, 0.0, 0.0, 0.0, 0.0, 0.0, 0.0, 0.0, 0.0, 0.0, 0.0, 0.0, 0.0, 0.0, 0.0, 0.0, 0.0, 0.0, 0.0, 0.0, 0.0, 0.0, 0.0, 0.0, 0.0, 0.0, 0.0, 0.0, 0.0, 0.0, 0.0, 0.0, 0.0, 0.0, 0.0, 0.0, 0.0, 0.0, 0.0, 0.0, 0.0, 0.0, 0.0, 0.0, 0.0, 0.0, 0.0, 0.0, 0.0, 0.0, 0.0, 0.0, 0.0, 0.0, 0.0, 0.0, 0.0, 0.0, 0.0, 0.0, 0.0, 0.0, 0.0, 0.0, 0.0, 0.0, 0.0, 0.0, 0.0, 0.0, 0.0, 0.0, 0.0, 0.0, 0.0, 0.0, 0.0, 0.0, 0.0, 0.0, 0.0, 0.0, 0.0, 0.0, 0.0, 0.0, 0.0, 0.0, 0.0, 0.0, 0.0, 0.0, 0.0, 0.0, 0.0, 0.0, 0.0, 0.0, 0.0, 0.0, 0.0, 0.0, 0.0, 0.0, 0.0, 0.0, 0.0, 0.0, 0.0, 0.0, 0.0, 0.0, 0.0, 0.0, 0.0, 0.0, 0.0, 0.0, 0.0, 0.0, 0.0, 0.0, 0.0, 0.0, 0.0, 0.0, 0.0, 0.0, 0.0, 0.0, 0.0, 0.0, 0.0, 0.0, 0.0, 0.0, 0.0, 0.0, 0.0, 0.0, 0.0, 0.0, 0.0, 0.0, 0.0, 0.0, 0.0, 0.0, 0.0, 0.0, 0.0, 0.0, 0.0, 0.0, 0.0, 0.0, 0.0, 0.0, 0.0, 0.0, 0.0, 0.0, 0.0, 0.0, 0.0, 0.0, 0.0, 0.0, 0.0, 0.0, 0.0, 0.0, 0.0, 0.0, 0.0, 0.0, 0.0, 0.0, 0.0, 0.0, 0.0, 0.0, 0.0, 0.0, 0.0, 0.0, 0.0, 0.0, 0.0, 0.0, 0.0, 0.0, 0.0, 0.0, 0.0, 0.0, 0.0, 0.0, 0.0, 0.0, 0.0, 0.0, 0.0, 0.0, 0.0, 0.0, 0.0, 0.0, 0.0, 0.0, 0.0, 0.0, 0.0, 0.0, 0.0, 0.0, 0.0, 0.0, 0.0, 0.0, 0.0, 0.0, 0.0, 0.0, 0.0, 0.0, 0.0, 0.0, 0.0, 0.0, 0.0, 0.0, 0.0, 0.0, 0.0, 0.0, 0.0, 0.0, 0.0, 0.0, 0.0, 0.0, 0.0, 0.0, 0.0, 0.0, 0.0, 0.0, 0.0, 0.0, 0.0, 0.0, 0.0, 0.0, 0.0, 0.0, 0.0, 0.0, 0.0, 0.0, 0.0, 0.0, 0.0, 0.0, 0.0, 0.0, 0.0, 0.0, 0.0, 0.0, 0.0, 0.0, 0.0, 0.0, 0.0, 0.0, 0.0, 0.0, 0.0, 0.0, 0.0, 0.0, 0.0, 0.0, 0.0, 0.0, 0.0, 0.0, 0.0, 0.0, 0.0, 0.0, 0.0, 0.0, 0.0, 0.0, 0.0, 0.0, 0.0, 0.0, 0.0, 0.0, 0.0, 0.0, 0.0, 0.0, 0.0, 0.0, 0.0, 0.0, 0.0, 0.0, 0.0, 0.0, 0.0, 0.0, 0.0, 0.0, 0.0, 0.0, 0.0, 0.0, 0.0, 0.0, 0.0, 0.0, 0.0, 0.0, 0.0, 0.0, 0.0, 0.0, 0.0, 0.0, 0.0, 0.0, 0.0, 0.0, 0.0, 0.0, 0.0, 0.0, 0.0, 0.0, 0.0, 0.0, 0.0, 0.0, 0.0, 0.0, 0.0, 0.0, 0.0, 0.0, 0.0, 0.0, 0.0, 0.0, 0.0, 0.0, 0.0, 0.0, 0.0, 0.0, 0.0, 0.0, 0.0, 0.0, 0.0, 0.0, 0.0, 0.0, 0.0, 0.0, 0.0, 0.0, 0.0, 0.0, 0.0, 0.0, 0.0, 0.0, 0.0, 0.0, 0.0, 0.0, 0.0, 0.0, 0.0, 0.0, 0.0, 0.0, 0.0, 0.0, 0.0, 0.0, 0.0, 0.0, 0.0, 0.0, 0.0, 0.0, 0.0, 0.0, 0.0, 0.0, 0.0, 0.0, 0.0, 0.0, 0.0, 0.0, 0.0, 0.0, 0.0, 0.0, 0.0, 0.0, 0.0, 0.0, 0.0, 0.0, 0.0, 0.0, 0.0, 0.0, 0.0, 0.0, 0.0, 0.0, 0.0, 0.0, 0.0, 0.0, 0.0, 0.0, 0.0, 0.0, 0.0, 0.0, 0.0, 0.0, 0.0, 0.0, 0.0, 0.0, 0.0, 0.0, 0.0, 0.0, 0.0, 0.0, 0.0, 0.0, 0.0, 0.0, 0.0, 0.0, 0.0, 0.0, 0.0, 0.0, 0.0, 0.0, 0.0, 0.0, 0.0, 0.0, 0.0, 0.0, 0.0, 0.0, 0.0, 0.0, 0.0, 0.0, 0.0, 0.0, 0.0, 0.0, 0.0, 0.0, 0.0, 0.0, 0.0, 0.0, 0.0, 0.0, 0.0, 0.0, 0.0, 0.0, 0.0, 0.0, 0.0, 0.0, 0.0, 0.0, 0.0, 0.0, 0.0, 0.0, 0.0, 0.0, 0.0, 0.0, 0.0, 0.0, 0.0, 0.0, 0.0, 0.0, 0.0, 0.0, 0.0, 0.0, 0.0, 0.0, 0.0, 0.0, 0.0, 0.0, 0.0, 0.0, 0.0, 0.0, 0.0, 0.0, 0.0, 0.0, 0.0, 0.0, 0.0, 0.0, 0.0, 0.0, 0.0, 0.0, 0.0, 0.0, 0.0, 0.0, 0.0, 0.0, 0.0, 0.0, 0.0, 0.0, 0.0, 0.0, 0.0, 0.0, 0.0, 0.0, 0.0, 0.0, 0.0, 0.0, 0.0, 0.0, 0.0, 0.0, 0.0, 0.0, 0.0, 0.0, 0.0, 0.0, 0.0, 0.0, 0.0, 0.0, 0.0, 0.0, 0.0, 0.0, 0.0, 0.0, 0.0, 0.0, 0.0, 0.0, 0.0, 0.0, 0.0, 0.0, 0.0, 0.0, 0.0, 0.0, 0.0, 0.0, 0.0, 0.0, 0.0, 0.0, 0.0, 0.0, 0.0, 0.0, 0.0, 0.0, 0.0, 0.0, 0.0, 0.0, 0.0, 0.0, 0.0, 0.0, 0.0, 0.0, 0.0, 0.0, 0.0, 0.0, 0.0, 0.0, 0.0, 0.0, 0.0, 0.0, 0.0, 0.0, 0.0, 0.0, 0.0, 0.0, 0.0, 0.0, 0.0, 0.0, 0.0, 0.0, 0.0, 0.0, 0.0, 0.0, 0.0, 0.0, 0.0, 0.0, 0.0, 0.0, 0.0, 0.0, 0.0, 0.0, 0.0, 0.0, 0.0, 0.0, 0.0, 0.0, 0.0, 0.0, 0.0, 0.0, 0.0, 0.0, 0.0, 0.0, 0.0, 0.0, 0.0, 0.0, 0.0, 0.0, 0.0, 0.0, 0.0, 0.0, 0.0, 0.0, 0.0, 0.0, 0.0, 0.0, 0.0, 0.0, 0.0, 0.0, 0.0, 0.0, 0.0, 0.0, 0.0, 0.0, 0.0, 0.0, 0.0, 0.0, 0.0, 0.0, 0.0, 0.0, 0.0, 0.0, 0.0, 0.0, 0.0, 0.0, 0.0, 0.0, 0.0, 0.0, 0.0, 0.0, 0.0, 0.0, 0.0, 0.0, 0.0, 0.0, 0.0, 0.0, 0.0, 0.0, 0.0, 0.0, 0.0, 0.0, 0.0, 0.0, 0.0, 0.0, 0.0, 0.0, 0.0, 0.0, 0.0, 0.0, 0.0, 0.0, 0.0, 0.0, 0.0, 0.0, 0.0, 0.0, 0.0, 0.0, 0.0, 0.0, 0.0, 0.0, 0.0, 0.0, 0.0, 0.0, 0.0, 0.0, 0.0, 0.0, 0.0, 0.0])
me_cube_001.materials.append(mat_brightred)
me_cube_001.materials.append(mat_highlight)
me_cube_001.materials.append(mat_darkaccent)
me_cube_001.materials.append(mat_toppurple)
me_cube_001.materials.append(mat_darkgreen)
me_cube_001.materials.append(mat_lightgreen)
me_cube_001.use_mirror_vertex_groups = False
me_cube_001.update()
me_cube_003 = bpy.data.meshes.new('Cube.003')
me_cube_003.from_pydata([(0.3289, 0.02887, 1.029), (0.3289, 0.02887, 0.8711), (0.4354, 4.39e-09, 0.2646), (0.4354, 4.39e-09, 0.7354), (0.3354, 0.0, 0.7354), (0.3354, 6.585e-09, 0.1646), (0.2354, 3.293e-09, 0.1646), (0.2354, 0.0, 0.8354), (-0.2354, 0.0, 0.8354), (-0.2354, 0.0, 0.06464), (-0.3354, -6.585e-09, 0.8354), (-0.3354, -3.293e-09, 0.1646), (-0.4354, 0.0, 0.7354), (-0.4354, 0.0, 0.2646), (-0.02887, 0.02887, 0.9289), (0.2151, 0.04523, 1.015), (0.2289, 0.02887, 1.129), (-0.02887, -0.3289, 1.029), (-0.02887, -0.3289, 0.8711), (-2.98e-08, -0.4354, 0.2646), (-3.244e-08, -0.4354, 0.7354), (-2.98e-08, -0.3354, 0.8354), (-3.244e-08, -0.3354, 0.7354), (-2.98e-08, -0.3354, 0.2646), (-2.98e-08, -0.3354, 0.1646), (-1.49e-08, -0.2354, 0.06464), (-1.49e-08, -0.1354, 0.06464), (-1.49e-08, -0.1354, -0.03536), (-0.03536, -0.2354, 0.9), (0.0, 0.1354, -0.03536), (0.0, 0.1354, 0.06464), (-9.633e-09, 0.2354, 0.8354), (0.3354, 2.98e-08, 0.2646), (-1.49e-08, 0.2354, 0.1646), (-1.49e-08, 0.2354, 0.06464), (-2.634e-09, 0.3354, 0.7354), (5.268e-09, 0.3354, 0.8354), (0.0, 0.3354, 0.1646), (-2.634e-09, 0.4354, 0.7354), (-0.02887, 0.02887, 1.129), (-0.04523, -0.2151, 1.015), (-0.02887, -0.2289, 1.129), (-0.1354, 0.0, -0.03536), (0.1354, 3.925e-16, 0.06464), (-0.1354, 0.0, 0.06464), (0.1354, 0.0, -0.03536), (0.1289, 0.1289, -0.02887), (0.1289, 0.1289, 0.07113), (-0.1289, 0.1289, -0.02887), (-0.1289, 0.1289, 0.07113), (-0.1289, -0.1289, -0.02887), (-0.1289, -0.1289, 0.07113), (0.1289, -0.1289, -0.02887), (0.1289, -0.1289, 0.07113), (0.2289, -0.1289, 0.07113), (0.2289, -0.1289, 0.1711), (0.1289, -0.1289, 0.1711), (0.2354, 2.651e-08, 0.06464), (-0.1289, -0.1289, 0.1711), (-0.2289, -0.1289, 0.07113), (-0.2289, -0.1289, 0.1711), (-0.1289, -0.2289, 0.07113), (-0.1289, -0.2289, 0.1711), (-0.2289, -0.2289, 0.1711), (7.451e-09, -0.2354, 0.1646), (0.1289, -0.2289, 0.07113), (0.1289, -0.2289, 0.1711), (0.2289, -0.2289, 0.1711), (-0.2354, 1.49e-08, 0.1646), (-0.2289, 0.1289, 0.07113), (0.1289, 0.1289, 0.1711), (-0.1289, 0.2289, 0.07113), (-0.1289, 0.1289, 0.1711), (0.1289, 0.2289, 0.07113), (0.1289, 0.2289, 0.1711), (0.2289, 0.1289, 0.07113), (0.2289, 0.2289, 0.1711), (0.1289, 0.2289, 0.2711), (0.2289, 0.1289, 0.1711), (0.2289, 0.1289, 0.2711), (-0.1289, 0.2289, 0.1711), (-0.2289, 0.1289, 0.1711), (-0.1289, 0.2289, 0.2711), (-0.3289, 0.1289, 0.1711), (-0.3289, 0.1289, 0.2711), (0.2289, 0.2289, 0.2711), (0.3289, 0.1289, 0.1711), (-0.3354, 1.161e-08, 0.2646), (-0.2289, 0.1289, 0.2711), (-0.2289, 0.2289, 0.1711), (-0.1289, 0.3289, 0.1711), (-0.1289, 0.3289, 0.2711), (1.49e-08, 0.3354, 0.2646), (0.1289, 0.3289, 0.1711), (0.1289, 0.3289, 0.2711), (-0.3289, -0.1289, 0.1711), (-0.3289, -0.1289, 0.2711), (0.2289, -0.1289, 0.2711), (-0.1289, -0.3289, 0.1711), (-0.4354, -0.1354, 0.4), (-0.4289, -0.1289, 0.2711), (-0.3354, -0.1354, 0.4), (0.3354, -0.1354, 0.4), (0.3289, -0.1289, 0.2711), (0.4354, -0.1354, 0.4), (0.4289, -0.1289, 0.2711), (0.2289, -0.2289, 0.2711), (0.3354, -0.2354, 0.4), (0.3289, -0.2289, 0.2711), (-0.3354, -0.2354, 0.4), (-0.3289, -0.2289, 0.2711), (-0.2354, -0.3354, 0.4), (-0.2289, -0.3289, 0.2711), (-0.2354, -0.2354, 0.4), (-0.2289, -0.2289, 0.2711), (-0.1289, -0.3289, 0.2711), (-0.1289, -0.2289, 0.2711), (0.2354, -0.2354, 0.4), (0.1354, -0.3354, 0.4), (0.1289, -0.3289, 0.2711), (0.2354, -0.3354, 0.4), (0.2289, -0.3289, 0.2711), (0.1289, -0.2289, 0.2711), (0.1354, -0.4354, 0.4), (0.1289, -0.4289, 0.2711), (-0.1354, -0.4354, 0.4), (-0.1289, -0.4289, 0.2711), (-0.1354, -0.3354, 0.4), (4.47e-08, 0.45, 0.4), (-0.3354, 0.1354, 0.4), (-0.4354, 0.1354, 0.4), (-0.4289, 0.1289, 0.2711), (0.4289, 0.1289, 0.2711), (0.4354, 0.1354, 0.4), (0.3289, 0.2289, 0.2711), (0.3354, 0.2354, 0.4), (0.2354, 0.2354, 0.4), (-0.3354, 0.2354, 0.4), (-0.3289, 0.2289, 0.2711), (-0.2354, 0.2354, 0.4), (-0.2289, 0.2289, 0.2711), (-0.2354, 0.3354, 0.4), (-0.2289, 0.3289, 0.2711), (-0.1354, 0.3354, 0.4), (0.2289, 0.3289, 0.2711), (0.2354, 0.3354, 0.4), (0.1354, 0.3354, 0.4), (0.1289, 0.4289, 0.2711), (0.1354, 0.4354, 0.4), (4.47e-08, 0.4354, 0.2646), (-0.1354, 0.4354, 0.4), (-0.1289, 0.4289, 0.2711), (-0.2289, -0.1289, 0.2711), (0.3289, 0.1289, 0.2711), (0.3354, 0.1354, 0.4), (0.1289, -0.3289, 0.1711), (-0.3354, -0.1354, 0.5), (-0.4354, -0.1354, 0.5), (0.3354, -0.1354, 0.5), (0.4354, -0.1354, 0.5), (0.2354, -0.2354, 0.5), (0.3354, -0.2354, 0.5), (-0.3354, -0.2354, 0.5), (-0.2354, -0.3354, 0.5), (-0.1354, -0.3354, 0.5), (0.1354, -0.3354, 0.5), (0.2354, -0.3354, 0.5), (0.1354, -0.4354, 0.5), (-0.1354, -0.4354, 0.5), (-0.3354, 0.1354, 0.5), (-0.4354, 0.1354, 0.5), (0.4354, 0.1354, 0.5), (0.3354, 0.2354, 0.5), (-0.3354, 0.2354, 0.5), (-0.2354, 0.2354, 0.5), (-0.2354, 0.3354, 0.5), (-0.1354, 0.3354, 0.5), (0.2354, 0.3354, 0.5), (0.2354, 0.2354, 0.5), (0.1354, 0.3354, 0.5), (0.1354, 0.4354, 0.5), (-0.1354, 0.4354, 0.5), (-0.2354, -0.2354, 0.5), (0.3354, 0.1354, 0.5), (-0.3354, -0.1354, 0.6), (-0.45, 5.215e-08, 0.5), (-0.4354, -0.1354, 0.6), (0.3354, -0.1354, 0.6), (0.4354, -0.1354, 0.6), (0.3354, -0.2354, 0.6), (-0.3354, -0.2354, 0.6), (-0.2354, -0.3354, 0.6), (-0.2354, -0.2354, 0.6), (-0.1354, -0.3354, 0.6), (0.2354, -0.2354, 0.6), (0.2354, -0.3354, 0.6), (0.1354, -0.4354, 0.6), (-0.1354, -0.4354, 0.6), (-0.3354, 0.1354, 0.6), (-0.4354, 0.1354, 0.6), (0.4354, 0.1354, 0.6), (0.3354, 0.1354, 0.6), (0.3354, 0.2354, 0.6), (-0.3354, 0.2354, 0.6), (-0.2354, 0.2354, 0.6), (-0.2354, 0.3354, 0.6), (-0.1354, 0.3354, 0.6), (0.2354, 0.3354, 0.6), (0.2354, 0.2354, 0.6), (0.1354, 0.3354, 0.6), (0.1354, 0.4354, 0.6), (-0.1354, 0.4354, 0.6), (0.1354, -0.3354, 0.6), (-0.45, 5.215e-08, 0.6), (-0.2289, -0.1289, 0.7289), (-0.3354, 5.302e-08, 0.7354), (-0.4289, -0.1289, 0.7289), (-0.3289, -0.1289, 0.7289), (0.3289, -0.1289, 0.7289), (0.4289, -0.1289, 0.7289), (0.2289, -0.2289, 0.7289), (0.3289, -0.2289, 0.7289), (-0.3289, -0.2289, 0.7289), (0.2289, 0.1289, 0.8289), (0.3289, 0.1289, 0.8289), (-0.1289, -0.2289, 0.8289), (-0.2289, -0.2289, 0.8289), (-0.1289, -0.1289, 0.8289), (-0.2289, -0.3289, 0.7289), (3.944e-08, -0.2354, 0.8354), (0.1289, 0.3289, 0.8289), (0.2289, 0.2289, 0.8289), (-0.1289, 0.3289, 0.8289), (-0.2354, 0.2354, 0.8), (-0.1151, 0.2452, 0.8151), (0.1289, -0.3289, 0.7289), (0.2289, -0.3289, 0.7289), (0.1289, 0.2289, 0.8289), (0.1289, -0.4289, 0.7289), (0.1289, 0.1289, 0.8289), (-0.3289, 0.1289, 0.8289), (-0.1289, -0.4289, 0.7289), (-0.1289, -0.3289, 0.7289), (-0.2452, 0.1151, 0.8151), (-0.1289, -0.3289, 0.8289), (-0.3289, -0.1289, 0.8289), (-0.2289, 0.1289, 0.7289), (-0.3289, 0.1289, 0.7289), (-0.2289, -0.1289, 0.8289), (-0.4289, 0.1289, 0.7289), (-0.06464, 0.2, 1.035), (-0.07113, 0.07113, 1.029), (-0.03536, -0.1, 1.135), (0.1289, -0.2289, 1.129), (-0.07113, 0.3289, 1.029), (0.4289, 0.1289, 0.7289), (0.1289, -0.1289, 1.129), (0.2289, -0.1289, 1.129), (0.1, 0.03536, 1.135), (0.3289, 0.2289, 0.7289), (0.2289, -0.1289, 1.029), (0.1289, -0.1289, 1.029), (0.1289, -0.2289, 1.029), (0.3289, -0.1289, 0.1711), (0.1289, 0.2289, 0.7289), (-0.03536, 0.03536, 1.0), (0.1289, -0.3289, 1.029), (0.3289, -0.1289, 1.029), (-0.3289, 0.2289, 0.7289), (0.2289, -0.2289, 1.029), (0.2289, -0.2289, 0.8711), (0.3289, -0.1289, 0.8711), (-0.1289, 0.2289, 0.7289), (-0.07113, 0.07113, 0.9289), (-0.2289, 0.2289, 0.7289), (-0.1289, 0.3289, 0.7289), (0.1289, -0.3289, 0.8711), (-0.06464, 0.2354, 0.9), (-0.2289, 0.3289, 0.7289), (0.1289, -0.2289, 0.8711), (0.1289, 0.1289, 0.9289), (0.1289, 0.2289, 0.9289), (0.2289, 0.3289, 0.7289), (0.1289, -0.1289, 0.8711), (0.2289, 0.2289, 0.7289), (0.2289, -0.1289, 0.8711), (0.1289, 0.3289, 0.7289), (0.1, 0.03536, 0.9354), (-1.197e-08, 0.2354, 0.9354), (0.2289, -0.1289, 0.8289), (0.1289, 0.4289, 0.7289), (0.1289, -0.1289, 0.8289), (-0.2354, 0.0, 0.9354), (0.2289, 0.1289, 0.9289), (0.1289, -0.2289, 0.8289), (0.1289, -0.3289, 0.8289), (-0.1289, 0.4289, 0.7289), (0.1289, -0.2289, 0.7289), (0.2289, -0.2289, 0.8289), (0.3289, -0.1289, 0.8289), (0.2289, -0.1289, 0.7289), (-0.2289, -0.2289, 0.7289), (-0.1289, -0.2289, 0.7289), (0.3289, 0.1289, 0.7289), (0.2354, 0.03536, 0.9), (0.3354, 0.0, 0.8354), (0.2289, 0.1289, 0.7289), (-0.03536, -0.1, 0.9354), (-0.1289, -0.1289, 0.9289), (-0.2289, -0.1289, 0.9289), (-0.1289, -0.2289, 0.9289), (-0.2, 0.06464, 1.035), (-0.2354, 0.06464, 0.9), (-0.2289, 0.2289, 0.8711), (-0.2289, 0.2289, 1.029), (-0.07113, 0.3289, 0.8711), (-0.2289, 0.3289, 0.8711), (-0.2289, 0.3289, 1.029), (-0.3289, 0.07113, 1.029), (-0.3289, 0.07113, 0.8711), (-0.3289, 0.2289, 0.8711), (-0.3289, 0.2289, 1.029), (-0.45, 5.215e-08, 0.4), (5.215e-08, -0.45, 0.4), (5.215e-08, -0.45, 0.5), (5.215e-08, -0.45, 0.6), (0.45, 5.526e-08, 0.6), (0.45, 5.526e-08, 0.5), (0.45, 5.526e-08, 0.4), (4.47e-08, 0.45, 0.5), (4.47e-08, 0.45, 0.6)], [], [(237, 31, 234, 277, 288, 281), (263, 5, 86, 153, 32, 103), (48, 42, 50, 51, 44, 49), (6, 78, 86, 5, 263, 55), (52, 27, 50, 42, 48, 29, 46, 45), (26, 53, 65, 25, 61, 51), (55, 263, 103, 97), (27, 52, 53, 26, 51, 50), (55, 56, 53, 54), (43, 53, 52, 45, 46, 47), (47, 30, 49, 71, 34, 73), (58, 60, 59, 51), (68, 60, 95, 11, 83, 81), (68, 81, 69, 9, 59, 60), (61, 62, 58, 51), (62, 63, 60, 58), (64, 66, 155, 24, 98, 62), (25, 65, 66, 64, 62, 61), (65, 53, 56, 66), (67, 66, 56, 55), (70, 78, 75, 47), (81, 72, 49, 69), (49, 72, 80, 71), (72, 81, 89, 80), (47, 73, 74, 70), (37, 93, 74, 33, 80, 90), (34, 71, 80, 33, 74, 73), (78, 70, 74, 76), (78, 76, 85, 79), (77, 85, 76, 74), (140, 82, 80, 89), (89, 81, 88, 140), (88, 81, 83, 84), (153, 86, 78, 79), (105, 103, 32, 153, 132, 2), (29, 48, 49, 30, 47, 46), (83, 11, 95, 96, 87, 84), (80, 82, 91, 90), (51, 59, 9, 69, 49, 44), (91, 92, 94, 93, 37, 90), (74, 93, 94, 77), (152, 96, 95, 60), (54, 57, 75, 78, 6, 55), (106, 122, 66, 67), (67, 55, 97, 106), (124, 19, 126, 115, 23, 119), (24, 155, 119, 23, 115, 98), (62, 98, 115, 116), (96, 100, 13, 131, 84, 87), (108, 106, 97, 103), (114, 110, 96, 152), (115, 112, 114, 116), (121, 119, 122, 106), (127, 164, 193, 242, 228, 191, 163, 111, 112, 115), (153, 79, 85, 134), (137, 173, 174, 139), (88, 84, 138, 140), (82, 140, 142, 91), (85, 77, 94, 144), (60, 63, 114, 152), (62, 116, 114, 63), (66, 122, 119, 155), (138, 137, 139, 140), (145, 177, 178, 136), (109, 113, 182, 162), (178, 177, 207, 208), (137, 138, 84, 129, 169, 198, 247, 268, 203, 173), (199, 170, 185, 213), (203, 204, 174, 173), (153, 134, 135, 172, 202, 259, 303, 201, 183, 154), (252, 41, 253, 256, 257, 16, 258, 39), (270, 279, 283, 285), (28, 279, 276, 18), (54, 53, 43, 47, 75, 57), (272, 234, 232, 275), (264, 237, 231, 284), (223, 293, 304, 285, 289, 7), (225, 227, 248, 226), (286, 290, 38, 296, 275, 35), (300, 289, 298, 220), (214, 248, 245, 217), (237, 230, 36, 232, 234, 31), (4, 303, 224, 305, 299, 218), (21, 295, 294, 229, 225, 244), (221, 218, 300, 220), (7, 289, 299, 305, 224, 223), (301, 214, 217, 222), (284, 231, 223, 306), (242, 302, 301, 228), (236, 220, 297, 235), (120, 166, 195, 236, 235, 212, 165, 118, 119, 121), (301, 226, 248, 214), (286, 230, 237, 264), (215, 217, 245, 10, 240, 247), (247, 240, 243, 246), (302, 225, 226, 301), (303, 259, 284, 306), (246, 274, 268, 247), (306, 223, 224, 303), (272, 275, 278, 274), (284, 282, 286, 264), (14, 287, 304, 293, 280, 281, 288, 277, 273, 312, 292, 309, 308, 310, 28, 307), (220, 298, 294, 297), (243, 233, 274, 246), (242, 244, 225, 302), (162, 182, 192, 190), (282, 284, 208, 207), (130, 322, 185, 170), (219, 3, 255, 303, 4, 218), (203, 268, 274, 204), (35, 275, 232, 36, 230, 286), (237, 281, 280, 239), (130, 170, 199, 198, 169, 129, 84, 131), (223, 231, 237, 239), (146, 179, 209, 286, 282, 207, 177, 145, 144, 94), (242, 193, 197, 241), (217, 215, 247, 249, 12, 216), (190, 192, 301, 222), (238, 235, 22, 242, 241, 20), (235, 295, 21, 244, 242, 22), (225, 310, 308, 227), (15, 16, 257, 260), (262, 253, 41, 40), (261, 256, 253, 262), (229, 294, 279, 28, 310, 225), (0, 1, 304, 15), (94, 147, 148, 180, 210, 209, 179, 146), (279, 270, 269, 262), (285, 271, 267, 260), (108, 103, 102, 158, 187, 218, 221, 189, 161, 107), (205, 204, 274, 278), (270, 285, 260, 269), (199, 249, 247, 198), (96, 101, 156, 184, 186, 157, 99, 100), (260, 257, 256, 261), (262, 40, 17, 266), (217, 216, 186, 184), (15, 260, 267, 0), (269, 260, 261, 262), (276, 279, 262, 266), (191, 228, 301, 192), (96, 110, 109, 162, 190, 222, 217, 184, 156, 101), (291, 283, 279, 294), (296, 211, 206, 275), (10, 245, 248, 8, 243, 240), (141, 175, 205, 278, 275, 206, 176, 143, 91, 142), (271, 1, 0, 267), (209, 210, 290, 286), (18, 276, 266, 17), (239, 280, 293, 223), (218, 299, 289, 300), (297, 294, 295, 235), (250, 254, 317, 314, 321, 318, 311, 251), (289, 285, 283, 291), (298, 289, 291, 294), (1, 271, 285, 304), (315, 254, 250, 251, 273, 277), (227, 308, 309, 248), (313, 316, 315, 277), (315, 316, 317, 254), (314, 317, 316, 313), (251, 311, 318, 319, 312, 273), (319, 318, 321, 320), (312, 319, 320, 313), (313, 320, 321, 314), (312, 313, 233, 243), (243, 8, 248, 309, 292, 312), (40, 41, 252, 39, 265), (265, 14, 307, 28, 40), (40, 28, 18, 17), (91, 143, 176, 206, 211, 181, 150, 151), (174, 204, 205, 175), (141, 139, 174, 175), (140, 139, 141, 142), (99, 157, 186, 216, 12, 249, 199, 213, 185, 322, 130, 131, 13, 100), (163, 191, 192, 182), (111, 163, 182, 113, 114, 112), (115, 126, 125, 168, 197, 193, 164, 127), (265, 39, 258, 16, 15), (287, 14, 265, 15, 304), (277, 234, 233, 313), (234, 272, 274, 233), (109, 110, 114, 113), (168, 324, 325, 197), (125, 323, 324, 168), (220, 194, 189, 221), (124, 123, 167, 196, 238, 20, 241, 197, 325, 324, 323, 125, 126, 19), (161, 189, 194, 160), (108, 107, 161, 160, 117, 106), (219, 218, 187, 188), (105, 104, 159, 188, 187, 158, 102, 103), (145, 136, 85, 144), (133, 171, 327, 328), (171, 200, 326, 327), (166, 160, 194, 195), (195, 194, 220, 236), (105, 2, 132, 133, 328, 327, 326, 200, 255, 3, 219, 188, 159, 104), (121, 106, 117, 160, 166, 120), (196, 212, 235, 238), (124, 119, 118, 165, 212, 196, 167, 123), (211, 330, 329, 181), (181, 329, 128, 150), (135, 134, 85, 136, 178, 172), (132, 153, 154, 183, 201, 200, 171, 133), (172, 178, 208, 202), (208, 284, 259, 202), (148, 147, 149, 151, 150, 128, 329, 330, 211, 296, 38, 290, 210, 180), (200, 201, 303, 255), (94, 92, 91, 151, 149, 147)])
_uv = me_cube_003.uv_layers.new(name='UVMap')
_uv.uv.foreach_set('vector', [0.0, 0.0, 0.0, 0.0, 0.0, 0.0, 0.0, 0.0, 0.0, 0.0, 0.0, 0.0, 0.0, 0.0, 0.0, 0.0, 0.0, 0.0, 0.0, 0.0, 0.0, 0.0, 0.0, 0.0, 0.0, 0.0, 0.0, 0.0, 0.0, 0.0, 0.0, 0.0, 0.0, 0.0, 0.0, 0.0, 0.0, 0.0, 0.0, 0.0, 0.0, 0.0, 0.0, 0.0, 0.0, 0.0, 0.0, 0.0, 0.0, 0.0, 0.0, 0.0, 0.0, 0.0, 0.0, 0.0, 0.0, 0.0, 0.0, 0.0, 0.0, 0.0, 0.0, 0.0, 0.0, 0.0, 0.0, 0.0, 0.0, 0.0, 0.0, 0.0, 0.0, 0.0, 0.0, 0.0, 0.0, 0.0, 0.0, 0.0, 0.0, 0.0, 0.0, 0.0, 0.0, 0.0, 0.0, 0.0, 0.0, 0.0, 0.0, 0.0, 0.0, 0.0, 0.0, 0.0, 0.0, 0.0, 0.0, 0.0, 0.0, 0.0, 0.0, 0.0, 0.0, 0.0, 0.0, 0.0, 0.0, 0.0, 0.0, 0.0, 0.0, 0.0, 0.0, 0.0, 0.0, 0.0, 0.0, 0.0, 0.0, 0.0, 0.0, 0.0, 0.0, 0.0, 0.0, 0.0, 0.0, 0.0, 0.0, 0.0, 0.0, 0.0, 0.0, 0.0, 0.0, 0.0, 0.0, 0.0, 0.0, 0.0, 0.0, 0.0, 0.0, 0.0, 0.0, 0.0, 0.0, 0.0, 0.0, 0.0, 0.0, 0.0, 0.0, 0.0, 0.0, 0.0, 0.0, 0.0, 0.0, 0.0, 0.0, 0.0, 0.0, 0.0, 0.0, 0.0, 0.0, 0.0, 0.0, 0.0, 0.0, 0.0, 0.0, 0.0, 0.0, 0.0, 0.0, 0.0, 0.0, 0.0, 0.0, 0.0, 0.0, 0.0, 0.0, 0.0, 0.0, 0.0, 0.0, 0.0, 0.0, 0.0, 0.0, 0.0, 0.0, 0.0, 0.0, 0.0, 0.0, 0.0, 0.0, 0.0, 0.0, 0.0, 0.0, 0.0, 0.0, 0.0, 0.0, 0.0, 0.0, 0.0, 0.0, 0.0, 0.0, 0.0, 0.0, 0.0, 0.0, 0.0, 0.0, 0.0, 0.0, 0.0, 0.0, 0.0, 0.0, 0.0, 0.0, 0.0, 0.0, 0.0, 0.0, 0.0, 0.0, 0.0, 0.0, 0.0, 0.0, 0.0, 0.0, 0.0, 0.0, 0.0, 0.0, 0.0, 0.0, 0.0, 0.0, 0.0, 0.0, 0.0, 0.0, 0.0, 0.0, 0.0, 0.0, 0.0, 0.0, 0.0, 0.0, 0.0, 0.0, 0.0, 0.0, 0.0, 0.0, 0.0, 0.0, 0.0, 0.0, 0.0, 0.0, 0.0, 0.0, 0.0, 0.0, 0.0, 0.0, 0.0, 0.0, 0.0, 0.0, 0.0, 0.0, 0.0, 0.0, 0.0, 0.0, 0.0, 0.0, 0.0, 0.0, 0.0, 0.0, 0.0, 0.0, 0.0, 0.0, 0.0, 0.0, 0.0, 0.0, 0.0, 0.0, 0.0, 0.0, 0.0, 0.0, 0.0, 0.0, 0.0, 0.0, 0.0, 0.0, 0.0, 0.0, 0.0, 0.0, 0.0, 0.0, 0.0, 0.0, 0.0, 0.0, 0.0, 0.0, 0.0, 0.0, 0.0, 0.0, 0.0, 0.0, 0.0, 0.0, 0.0, 0.0, 0.0, 0.0, 0.0, 0.0, 0.0, 0.0, 0.0, 0.0, 0.0, 0.0, 0.0, 0.0, 0.0, 0.0, 0.0, 0.0, 0.0, 0.0, 0.0, 0.0, 0.0, 0.0, 0.0, 0.0, 0.0, 0.0, 0.0, 0.0, 0.0, 0.0, 0.0, 0.0, 0.0, 0.0, 0.0, 0.0, 0.0, 0.0, 0.0, 0.0, 0.0, 0.0, 0.0, 0.0, 0.0, 0.0, 0.0, 0.0, 0.0, 0.0, 0.0, 0.0, 0.0, 0.0, 0.0, 0.0, 0.0, 0.0, 0.0, 0.0, 0.0, 0.0, 0.0, 0.0, 0.0, 0.0, 0.0, 0.0, 0.0, 0.0, 0.0, 0.0, 0.0, 0.0, 0.0, 0.0, 0.0, 0.0, 0.0, 0.0, 0.0, 0.0, 0.0, 0.0, 0.0, 0.0, 0.0, 0.0, 0.0, 0.0, 0.0, 0.0, 0.0, 0.0, 0.0, 0.0, 0.0, 0.0, 0.0, 0.0, 0.0, 0.0, 0.0, 0.0, 0.0, 0.0, 0.0, 0.0, 0.0, 0.0, 0.0, 0.0, 0.0, 0.0, 0.0, 0.0, 0.0, 0.0, 0.0, 0.0, 0.0, 0.0, 0.0, 0.0, 0.0, 0.0, 0.0, 0.0, 0.0, 0.0, 0.0, 0.0, 0.0, 0.0, 0.0, 0.0, 0.0, 0.0, 0.0, 0.0, 0.0, 0.0, 0.0, 0.0, 0.0, 0.0, 0.0, 0.0, 0.0, 0.0, 0.0, 0.0, 0.0, 0.0, 0.0, 0.0, 0.0, 0.0, 0.0, 0.0, 0.0, 0.0, 0.0, 0.0, 0.0, 0.0, 0.0, 0.0, 0.0, 0.0, 0.0, 0.0, 0.0, 0.0, 0.0, 0.0, 0.0, 0.0, 0.0, 0.0, 0.0, 0.0, 0.0, 0.0, 0.0, 0.0, 0.0, 0.0, 0.0, 0.0, 0.0, 0.0, 0.0, 0.0, 0.0, 0.0, 0.0, 0.0, 0.0, 0.0, 0.0, 0.0, 0.0, 0.0, 0.0, 0.0, 0.0, 0.0, 0.0, 0.0, 0.0, 0.0, 0.0, 0.0, 0.0, 0.0, 0.0, 0.0, 0.0, 0.0, 0.0, 0.0, 0.0, 0.0, 0.0, 0.0, 0.0, 0.0, 0.0, 0.0, 0.0, 0.0, 0.0, 0.0, 0.0, 0.0, 0.0, 0.0, 0.0, 0.0, 0.0, 0.0, 0.0, 0.0, 0.0, 0.0, 0.0, 0.0, 0.0, 0.0, 0.0, 0.0, 0.0, 0.0, 0.0, 0.0, 0.0, 0.0, 0.0, 0.0, 0.0, 0.0, 0.0, 0.0, 0.0, 0.0, 0.0, 0.0, 0.0, 0.0, 0.0, 0.0, 0.0, 0.0, 0.0, 0.0, 0.0, 0.0, 0.0, 0.0, 0.0, 0.0, 0.0, 0.0, 0.0, 0.0, 0.0, 0.0, 0.0, 0.0, 0.0, 0.0, 0.0, 0.0, 0.0, 0.0, 0.0, 0.0, 0.0, 0.0, 0.0, 0.0, 0.0, 0.0, 0.0, 0.0, 0.0, 0.0, 0.0, 0.0, 0.0, 0.0, 0.0, 0.0, 0.0, 0.0, 0.0, 0.0, 0.0, 0.0, 0.0, 0.0, 0.0, 0.0, 0.0, 0.0, 0.0, 0.0, 0.0, 0.0, 0.0, 0.0, 0.0, 0.0, 0.0, 0.0, 0.0, 0.0, 0.0, 0.0, 0.0, 0.0, 0.0, 0.0, 0.0, 0.0, 0.0, 0.0, 0.0, 0.0, 0.0, 0.0, 0.0, 0.0, 0.0, 0.0, 0.0, 0.0, 0.0, 0.0, 0.0, 0.0, 0.0, 0.0, 0.0, 0.0, 0.0, 0.0, 0.0, 0.0, 0.0, 0.0, 0.0, 0.0, 0.0, 0.0, 0.0, 0.0, 0.0, 0.0, 0.0, 0.0, 0.0, 0.0, 0.0, 0.0, 0.0, 0.0, 0.0, 0.0, 0.0, 0.0, 0.0, 0.0, 0.0, 0.0, 0.0, 0.0, 0.0, 0.0, 0.0, 0.0, 0.0, 0.0, 0.0, 0.0, 0.0, 0.0, 0.0, 0.0, 0.0, 0.0, 0.0, 0.0, 0.0, 0.0, 0.0, 0.0, 0.0, 0.0, 0.0, 0.0, 0.0, 0.0, 0.0, 0.0, 0.0, 0.0, 0.0, 0.0, 0.0, 0.0, 0.0, 0.0, 0.0, 0.0, 0.0, 0.0, 0.0, 0.0, 0.0, 0.0, 0.0, 0.0, 0.0, 0.0, 0.0, 0.0, 0.0, 0.0, 0.0, 0.0, 0.0, 0.0, 0.0, 0.0, 0.0, 0.0, 0.0, 0.0, 0.0, 0.0, 0.0, 0.0, 0.0, 0.0, 0.0, 0.0, 0.0, 0.0, 0.0, 0.0, 0.0, 0.0, 0.0, 0.0, 0.0, 0.0, 0.0, 0.0, 0.0, 0.0, 0.0, 0.0, 0.0, 0.0, 0.0, 0.0, 0.0, 0.0, 0.0, 0.0, 0.0, 0.0, 0.0, 0.0, 0.0, 0.0, 0.0, 0.0, 0.0, 0.0, 0.0, 0.0, 0.0, 0.0, 0.0, 0.0, 0.0, 0.0, 0.0, 0.0, 0.0, 0.0, 0.0, 0.0, 0.0, 0.0, 0.0, 0.0, 0.0, 0.0, 0.0, 0.0, 0.0, 0.0, 0.0, 0.0, 0.0, 0.0, 0.0, 0.0, 0.0, 0.0, 0.0, 0.0, 0.0, 0.0, 0.0, 0.0, 0.0, 0.0, 0.0, 0.0, 0.0, 0.0, 0.0, 0.0, 0.0, 0.0, 0.0, 0.0, 0.0, 0.0, 0.0, 0.0, 0.0, 0.0, 0.0, 0.0, 0.0, 0.0, 0.0, 0.0, 0.0, 0.0, 0.0, 0.0, 0.0, 0.0, 0.0, 0.0, 0.0, 0.0, 0.0, 0.0, 0.0, 0.0, 0.0, 0.0, 0.0, 0.0, 0.0, 0.0, 0.0, 0.0, 0.0, 0.0, 0.0, 0.0, 0.0, 0.0, 0.0, 0.0, 0.0, 0.0, 0.0, 0.0, 0.0, 0.0, 0.0, 0.0, 0.0, 0.0, 0.0, 0.0, 0.0, 0.0, 0.0, 0.0, 0.0, 0.0, 0.0, 0.0, 0.0, 0.0, 0.0, 0.0, 0.0, 0.0, 0.0, 0.0, 0.0, 0.0, 0.0, 0.0, 0.0, 0.0, 0.0, 0.0, 0.0, 0.0, 0.0, 0.0, 0.0, 0.0, 0.0, 0.0, 0.0, 0.0, 0.0, 0.0, 0.0, 0.0, 0.0, 0.0, 0.0, 0.0, 0.0, 0.0, 0.0, 0.0, 0.0, 0.0, 0.0, 0.0, 0.0, 0.0, 0.0, 0.0, 0.0, 0.0, 0.0, 0.0, 0.0, 0.0, 0.0, 0.0, 0.0, 0.0, 0.0, 0.0, 0.0, 0.0, 0.0, 0.0, 0.0, 0.0, 0.0, 0.0, 0.0, 0.0, 0.0, 0.0, 0.0, 0.0, 0.0, 0.0, 0.0, 0.0, 0.0, 0.0, 0.0, 0.0, 0.0, 0.0, 0.0, 0.0, 0.0, 0.0, 0.0, 0.0, 0.0, 0.0, 0.0, 0.0, 0.0, 0.0, 0.0, 0.0, 0.0, 0.0, 0.0, 0.0, 0.0, 0.0, 0.0, 0.0, 0.0, 0.0, 0.0, 0.0, 0.0, 0.0, 0.0, 0.0, 0.0, 0.0, 0.0, 0.0, 0.0, 0.0, 0.0, 0.0, 0.0, 0.0, 0.0, 0.0, 0.0, 0.0, 0.0, 0.0, 0.0, 0.0, 0.0, 0.0, 0.0, 0.0, 0.0, 0.0, 0.0, 0.0, 0.0, 0.0, 0.0, 0.0, 0.0, 0.0, 0.0, 0.0, 0.0, 0.0, 0.0, 0.0, 0.0, 0.0, 0.0, 0.0, 0.0, 0.0, 0.0, 0.0, 0.0, 0.0, 0.0, 0.0, 0.0, 0.0, 0.0, 0.0, 0.0, 0.0, 0.0, 0.0, 0.0, 0.0, 0.0, 0.0, 0.0, 0.0, 0.0, 0.0, 0.0, 0.0, 0.0, 0.0, 0.0, 0.0, 0.0, 0.0, 0.0, 0.0, 0.0, 0.0, 0.0, 0.0, 0.0, 0.0, 0.0, 0.0, 0.0, 0.0, 0.0, 0.0, 0.0, 0.0, 0.0, 0.0, 0.0, 0.0, 0.0, 0.0, 0.0, 0.0, 0.0, 0.0, 0.0, 0.0, 0.0, 0.0, 0.0, 0.0, 0.0, 0.0, 0.0, 0.0, 0.0, 0.0, 0.0, 0.0, 0.0, 0.0, 0.0, 0.0, 0.0, 0.0, 0.0, 0.0, 0.0, 0.0, 0.0, 0.0, 0.0, 0.0, 0.0, 0.0, 0.0, 0.0, 0.0, 0.0, 0.0, 0.0, 0.0, 0.0, 0.0, 0.0, 0.0, 0.0, 0.0, 0.0, 0.0, 0.0, 0.0, 0.0, 0.0, 0.0, 0.0, 0.0, 0.0, 0.0, 0.0, 0.0, 0.0, 0.0, 0.0, 0.0, 0.0, 0.0, 0.0, 0.0, 0.0, 0.0, 0.0, 0.0, 0.0, 0.0, 0.0, 0.0, 0.0, 0.0, 0.0, 0.0, 0.0, 0.0, 0.0, 0.0, 0.0, 0.0, 0.0, 0.0, 0.0, 0.0, 0.0, 0.0, 0.0, 0.0, 0.0, 0.0, 0.0, 0.0, 0.0, 0.0, 0.0, 0.0, 0.0, 0.0, 0.0, 0.0, 0.0, 0.0, 0.0, 0.0, 0.0, 0.0, 0.0, 0.0, 0.0, 0.0, 0.0, 0.0, 0.0, 0.0, 0.0, 0.0, 0.0, 0.0, 0.0, 0.0, 0.0, 0.0, 0.0, 0.0, 0.0, 0.0, 0.0, 0.0, 0.0, 0.0, 0.0, 0.0, 0.0, 0.0, 0.0, 0.0, 0.0, 0.0, 0.0, 0.0, 0.0, 0.0, 0.0, 0.0, 0.0, 0.0, 0.0, 0.0, 0.0, 0.0, 0.0, 0.0, 0.0, 0.0, 0.0, 0.0, 0.0, 0.0, 0.0, 0.0, 0.0, 0.0, 0.0, 0.0, 0.0, 0.0, 0.0, 0.0, 0.0, 0.0, 0.0, 0.0, 0.0, 0.0, 0.0, 0.0, 0.0, 0.0, 0.0, 0.0, 0.0, 0.0, 0.0, 0.0, 0.0, 0.0, 0.0, 0.0, 0.0, 0.0, 0.0, 0.0, 0.0, 0.0, 0.0, 0.0, 0.0, 0.0, 0.0, 0.0, 0.0, 0.0, 0.0, 0.0, 0.0, 0.0, 0.0, 0.0, 0.0, 0.0, 0.0, 0.0, 0.0, 0.0, 0.0, 0.0, 0.0, 0.0, 0.0, 0.0, 0.0, 0.0, 0.0, 0.0, 0.0, 0.0, 0.0, 0.0, 0.0, 0.0, 0.0, 0.0, 0.0, 0.0, 0.0, 0.0, 0.0, 0.0, 0.0, 0.0, 0.0, 0.0, 0.0, 0.0, 0.0, 0.0, 0.0, 0.0, 0.0, 0.0, 0.0, 0.0, 0.0, 0.0, 0.0, 0.0, 0.0, 0.0, 0.0, 0.0, 0.0, 0.0, 0.0, 0.0, 0.0, 0.0, 0.0, 0.0, 0.0, 0.0, 0.0, 0.0, 0.0, 0.0, 0.0, 0.0, 0.0, 0.0, 0.0, 0.0, 0.0, 0.0, 0.0, 0.0, 0.0, 0.0, 0.0, 0.0, 0.0, 0.0, 0.0, 0.0, 0.0, 0.0, 0.0, 0.0, 0.0, 0.0, 0.0, 0.0, 0.0, 0.0, 0.0, 0.0, 0.0, 0.0, 0.0, 0.0, 0.0, 0.0, 0.0, 0.0, 0.0, 0.0, 0.0, 0.0, 0.0, 0.0, 0.0, 0.0, 0.0, 0.0, 0.0, 0.0, 0.0, 0.0, 0.0, 0.0, 0.0, 0.0, 0.0, 0.0, 0.0, 0.0, 0.0, 0.0, 0.0, 0.0, 0.0, 0.0, 0.0, 0.0, 0.0, 0.0, 0.0, 0.0, 0.0, 0.0, 0.0, 0.0, 0.0, 0.0, 0.0, 0.0, 0.0, 0.0, 0.0, 0.0, 0.0, 0.0, 0.0, 0.0, 0.0, 0.0, 0.0, 0.0, 0.0, 0.0, 0.0, 0.0, 0.0, 0.0, 0.0, 0.0, 0.0, 0.0, 0.0, 0.0, 0.0, 0.0, 0.0, 0.0, 0.0, 0.0, 0.0, 0.0, 0.0, 0.0, 0.0, 0.0, 0.0, 0.0, 0.0, 0.0, 0.0, 0.0, 0.0, 0.0, 0.0, 0.0, 0.0, 0.0, 0.0, 0.0, 0.0, 0.0, 0.0, 0.0, 0.0, 0.0, 0.0, 0.0, 0.0, 0.0, 0.0, 0.0, 0.0, 0.0, 0.0, 0.0, 0.0, 0.0, 0.0, 0.0, 0.0, 0.0, 0.0, 0.0, 0.0, 0.0, 0.0, 0.0, 0.0, 0.0, 0.0, 0.0, 0.0, 0.0, 0.0, 0.0, 0.0, 0.0, 0.0, 0.0, 0.0, 0.0, 0.0, 0.0, 0.0, 0.0, 0.0, 0.0, 0.0, 0.0, 0.0, 0.0, 0.0, 0.0, 0.0, 0.0, 0.0, 0.0, 0.0, 0.0, 0.0, 0.0, 0.0, 0.0, 0.0, 0.0, 0.0, 0.0, 0.0, 0.0, 0.0, 0.0, 0.0, 0.0, 0.0, 0.0, 0.0, 0.0, 0.0, 0.0, 0.0, 0.0, 0.0, 0.0, 0.0, 0.0, 0.0, 0.0, 0.0, 0.0, 0.0, 0.0, 0.0, 0.0, 0.0, 0.0, 0.0, 0.0, 0.0, 0.0, 0.0, 0.0, 0.0, 0.0, 0.0, 0.0, 0.0, 0.0, 0.0, 0.0, 0.0, 0.0, 0.0, 0.0, 0.0, 0.0, 0.0, 0.0, 0.0, 0.0, 0.0, 0.0, 0.0, 0.0, 0.0, 0.0, 0.0, 0.0, 0.0, 0.0, 0.0, 0.0, 0.0, 0.0, 0.0, 0.0, 0.0, 0.0, 0.0, 0.0, 0.0, 0.0, 0.0, 0.0, 0.0, 0.0, 0.0, 0.0, 0.0, 0.0, 0.0, 0.0, 0.0, 0.0, 0.0, 0.0, 0.0, 0.0, 0.0, 0.0, 0.0, 0.0, 0.0, 0.0, 0.0, 0.0, 0.0, 0.0, 0.0, 0.0, 0.0, 0.0, 0.0, 0.0, 0.0, 0.0, 0.0, 0.0, 0.0, 0.0, 0.0, 0.0, 0.0, 0.0, 0.0, 0.0, 0.0, 0.0, 0.0, 0.0, 0.0, 0.0, 0.0, 0.0, 0.0, 0.0, 0.0, 0.0, 0.0, 0.0, 0.0, 0.0, 0.0, 0.0, 0.0, 0.0, 0.0, 0.0, 0.0, 0.0, 0.0, 0.0, 0.0, 0.0, 0.0, 0.0, 0.0, 0.0, 0.0, 0.0, 0.0, 0.0, 0.0, 0.0, 0.0, 0.0, 0.0, 0.0, 0.0, 0.0, 0.0, 0.0, 0.0, 0.0, 0.0, 0.0, 0.0, 0.0, 0.0, 0.0, 0.0, 0.0, 0.0, 0.0, 0.0, 0.0, 0.0, 0.0, 0.0, 0.0, 0.0, 0.0, 0.0, 0.0, 0.0, 0.0, 0.0, 0.0, 0.0, 0.0, 0.0, 0.0, 0.0, 0.0, 0.0, 0.0, 0.0, 0.0, 0.0, 0.0, 0.0, 0.0, 0.0, 0.0, 0.0, 0.0, 0.0, 0.0, 0.0, 0.0, 0.0, 0.0, 0.0, 0.0, 0.0, 0.0, 0.0, 0.0, 0.0, 0.0, 0.0, 0.0, 0.0, 0.0, 0.0, 0.0, 0.0, 0.0, 0.0, 0.0, 0.0, 0.0, 0.0, 0.0, 0.0, 0.0, 0.0, 0.0, 0.0, 0.0, 0.0, 0.0, 0.0, 0.0, 0.0, 0.0, 0.0, 0.0, 0.0, 0.0, 0.0, 0.0, 0.0, 0.0, 0.0, 0.0, 0.0, 0.0, 0.0, 0.0, 0.0, 0.0, 0.0, 0.0, 0.0, 0.0, 0.0, 0.0, 0.0, 0.0, 0.0, 0.0, 0.0, 0.0, 0.0, 0.0, 0.0, 0.0, 0.0, 0.0, 0.0, 0.0, 0.0, 0.0, 0.0, 0.0, 0.0, 0.0, 0.0, 0.0, 0.0, 0.0, 0.0, 0.0, 0.0, 0.0, 0.0, 0.0, 0.0, 0.0, 0.0, 0.0, 0.0, 0.0, 0.0, 0.0, 0.0, 0.0, 0.0, 0.0, 0.0, 0.0, 0.0, 0.0, 0.0, 0.0, 0.0, 0.0, 0.0, 0.0, 0.0, 0.0, 0.0, 0.0, 0.0, 0.0, 0.0, 0.0, 0.0, 0.0, 0.0, 0.0, 0.0, 0.0, 0.0, 0.0, 0.0, 0.0, 0.0, 0.0, 0.0, 0.0, 0.0, 0.0, 0.0, 0.0, 0.0, 0.0, 0.0, 0.0, 0.0, 0.0, 0.0, 0.0, 0.0, 0.0, 0.0, 0.0, 0.0, 0.0, 0.0, 0.0, 0.0, 0.0, 0.0, 0.0, 0.0, 0.0, 0.0, 0.0, 0.0, 0.0, 0.0, 0.0, 0.0, 0.0, 0.0, 0.0, 0.0, 0.0, 0.0, 0.0, 0.0, 0.0, 0.0, 0.0, 0.0, 0.0, 0.0, 0.0, 0.0, 0.0, 0.0, 0.0, 0.0, 0.0, 0.0, 0.0, 0.0, 0.0, 0.0, 0.0, 0.0, 0.0, 0.0, 0.0, 0.0, 0.0, 0.0, 0.0, 0.0, 0.0, 0.0, 0.0, 0.0, 0.0, 0.0, 0.0, 0.0, 0.0, 0.0, 0.0, 0.0, 0.0, 0.0, 0.0, 0.0, 0.0, 0.0, 0.0, 0.0, 0.0, 0.0, 0.0, 0.0, 0.0, 0.0, 0.0, 0.0, 0.0, 0.0, 0.0, 0.0, 0.0, 0.0, 0.0, 0.0, 0.0, 0.0, 0.0, 0.0, 0.0, 0.0, 0.0, 0.0, 0.0, 0.0, 0.0, 0.0, 0.0, 0.0, 0.0, 0.0, 0.0, 0.0, 0.0, 0.0, 0.0, 0.0, 0.0, 0.0, 0.0, 0.0, 0.0, 0.0, 0.0, 0.0, 0.0, 0.0, 0.0, 0.0, 0.0, 0.0, 0.0, 0.0, 0.0, 0.0, 0.0, 0.0, 0.0, 0.0, 0.0, 0.0, 0.0, 0.0, 0.0, 0.0, 0.0, 0.0, 0.0, 0.0, 0.0, 0.0, 0.0, 0.0, 0.0, 0.0, 0.0, 0.0, 0.0, 0.0])
me_cube_003.materials.append(mat_border)
me_cube_003.use_mirror_vertex_groups = False
me_cube_003.update()
me_cube_004 = bpy.data.meshes.new('Cube.004')
me_cube_004.from_pydata([(0.3, 0.0, 1.0), (0.3, 0.0, 0.9), (0.4, 0.0, 0.3), (0.4, 0.0, 0.7), (0.3, 0.0, 0.7), (0.3, 0.0, 0.2), (0.2, 0.0, 0.2), (0.2, 0.0, 0.8), (-0.2, 0.0, 0.8), (-0.2, 0.0, 0.1), (-0.3, 0.0, 0.8), (-0.3, 0.0, 0.2), (-0.4, 0.0, 0.7), (-0.4, 0.0, 0.3), (0.0, 0.0, 0.9), (0.2, 0.0, 1.0), (0.2, 0.0, 1.1), (-2.98e-08, -0.3, 1.0), (-2.98e-08, -0.3, 0.9), (-2.98e-08, -0.4, 0.3), (-2.98e-08, -0.4, 0.7), (-2.98e-08, -0.3, 0.8), (-2.98e-08, -0.3, 0.7), (-2.98e-08, -0.3, 0.3), (-2.98e-08, -0.3, 0.2), (-1.49e-08, -0.2, 0.1), (-1.49e-08, -0.1, 0.1), (-1.49e-08, -0.1, -7.451e-08), (-1.49e-08, -0.2, 0.9), (0.0, 0.1, -7.451e-08), (0.0, 0.1, 0.1), (-1.49e-08, 0.2, 0.8), (0.3, 2.98e-08, 0.3), (-1.49e-08, 0.2, 0.2), (-1.49e-08, 0.2, 0.1), (0.0, 0.3, 0.7), (0.0, 0.3, 0.8), (0.0, 0.3, 0.2), (0.0, 0.4, 0.7), (-7.451e-09, 0.0, 1.1), (-1.49e-08, -0.2, 1.0), (-1.49e-08, -0.2, 1.1), (-0.1, 0.0, -7.451e-08), (0.1, 0.0, 0.1), (-0.1, 0.0, 0.1), (0.1, 0.0, -7.451e-08), (0.1, 0.1, -7.451e-08), (0.1, 0.1, 0.1), (-0.1, 0.1, -7.451e-08), (-0.1, 0.1, 0.1), (-0.1, -0.1, -7.451e-08), (-0.1, -0.1, 0.1), (0.1, -0.1, -7.451e-08), (0.1, -0.1, 0.1), (0.2, -0.1, 0.1), (0.2, -0.1, 0.2), (0.1, -0.1, 0.2), (0.2, 2.98e-08, 0.1), (-0.1, -0.1, 0.2), (-0.2, -0.1, 0.1), (-0.2, -0.1, 0.2), (-0.1, -0.2, 0.1), (-0.1, -0.2, 0.2), (-0.2, -0.2, 0.2), (7.451e-09, -0.2, 0.2), (0.1, -0.2, 0.1), (0.1, -0.2, 0.2), (0.2, -0.2, 0.2), (-0.2, 1.49e-08, 0.2), (-0.2, 0.1, 0.1), (0.1, 0.1, 0.2), (-0.1, 0.2, 0.1), (-0.1, 0.1, 0.2), (0.1, 0.2, 0.1), (0.1, 0.2, 0.2), (0.2, 0.1, 0.1), (0.2, 0.2, 0.2), (0.1, 0.2, 0.3), (0.2, 0.1, 0.2), (0.2, 0.1, 0.3), (-0.1, 0.2, 0.2), (-0.2, 0.1, 0.2), (-0.1, 0.2, 0.3), (-0.3, 0.1, 0.2), (-0.3, 0.1, 0.3), (0.2, 0.2, 0.3), (0.3, 0.1, 0.2), (-0.3, 1.49e-08, 0.3), (-0.2, 0.1, 0.3), (-0.2, 0.2, 0.2), (-0.1, 0.3, 0.2), (-0.1, 0.3, 0.3), (1.49e-08, 0.3, 0.3), (0.1, 0.3, 0.2), (0.1, 0.3, 0.3), (-0.3, -0.1, 0.2), (-0.3, -0.1, 0.3), (0.2, -0.1, 0.3), (-0.1, -0.3, 0.2), (-0.4, -0.1, 0.4), (-0.4, -0.1, 0.3), (-0.3, -0.1, 0.4), (0.3, -0.1, 0.4), (0.3, -0.1, 0.3), (0.4, -0.1, 0.4), (0.4, -0.1, 0.3), (0.2, -0.2, 0.3), (0.3, -0.2, 0.4), (0.3, -0.2, 0.3), (-0.3, -0.2, 0.4), (-0.3, -0.2, 0.3), (-0.2, -0.3, 0.4), (-0.2, -0.3, 0.3), (-0.2, -0.2, 0.4), (-0.2, -0.2, 0.3), (-0.1, -0.3, 0.3), (-0.1, -0.2, 0.3), (0.2, -0.2, 0.4), (0.1, -0.3, 0.4), (0.1, -0.3, 0.3), (0.2, -0.3, 0.4), (0.2, -0.3, 0.3), (0.1, -0.2, 0.3), (0.1, -0.4, 0.4), (0.1, -0.4, 0.3), (-0.1, -0.4, 0.4), (-0.1, -0.4, 0.3), (-0.1, -0.3, 0.4), (4.47e-08, 0.4, 0.4), (-0.3, 0.1, 0.4), (-0.4, 0.1, 0.4), (-0.4, 0.1, 0.3), (0.4, 0.1, 0.3), (0.4, 0.1, 0.4), (0.3, 0.2, 0.3), (0.3, 0.2, 0.4), (0.2, 0.2, 0.4), (-0.3, 0.2, 0.4), (-0.3, 0.2, 0.3), (-0.2, 0.2, 0.4), (-0.2, 0.2, 0.3), (-0.2, 0.3, 0.4), (-0.2, 0.3, 0.3), (-0.1, 0.3, 0.4), (0.2, 0.3, 0.3), (0.2, 0.3, 0.4), (0.1, 0.3, 0.4), (0.1, 0.4, 0.3), (0.1, 0.4, 0.4), (4.47e-08, 0.4, 0.3), (-0.1, 0.4, 0.4), (-0.1, 0.4, 0.3), (-0.2, -0.1, 0.3), (0.3, 0.1, 0.3), (0.3, 0.1, 0.4), (0.1, -0.3, 0.2), (-0.3, -0.1, 0.5), (-0.4, -0.1, 0.5), (0.3, -0.1, 0.5), (0.4, -0.1, 0.5), (0.2, -0.2, 0.5), (0.3, -0.2, 0.5), (-0.3, -0.2, 0.5), (-0.2, -0.3, 0.5), (-0.1, -0.3, 0.5), (0.1, -0.3, 0.5), (0.2, -0.3, 0.5), (0.1, -0.4, 0.5), (-0.1, -0.4, 0.5), (-0.3, 0.1, 0.5), (-0.4, 0.1, 0.5), (0.4, 0.1, 0.5), (0.3, 0.2, 0.5), (-0.3, 0.2, 0.5), (-0.2, 0.2, 0.5), (-0.2, 0.3, 0.5), (-0.1, 0.3, 0.5), (0.2, 0.3, 0.5), (0.2, 0.2, 0.5), (0.1, 0.3, 0.5), (0.1, 0.4, 0.5), (-0.1, 0.4, 0.5), (-0.2, -0.2, 0.5), (0.3, 0.1, 0.5), (-0.3, -0.1, 0.6), (-0.4, 5.215e-08, 0.5), (-0.4, -0.1, 0.6), (0.3, -0.1, 0.6), (0.4, -0.1, 0.6), (0.3, -0.2, 0.6), (-0.3, -0.2, 0.6), (-0.2, -0.3, 0.6), (-0.2, -0.2, 0.6), (-0.1, -0.3, 0.6), (0.2, -0.2, 0.6), (0.2, -0.3, 0.6), (0.1, -0.4, 0.6), (-0.1, -0.4, 0.6), (-0.3, 0.1, 0.6), (-0.4, 0.1, 0.6), (0.4, 0.1, 0.6), (0.3, 0.1, 0.6), (0.3, 0.2, 0.6), (-0.3, 0.2, 0.6), (-0.2, 0.2, 0.6), (-0.2, 0.3, 0.6), (-0.1, 0.3, 0.6), (0.2, 0.3, 0.6), (0.2, 0.2, 0.6), (0.1, 0.3, 0.6), (0.1, 0.4, 0.6), (-0.1, 0.4, 0.6), (0.1, -0.3, 0.6), (-0.4, 5.215e-08, 0.6), (-0.2, -0.1, 0.7), (-0.3, 5.96e-08, 0.7), (-0.4, -0.1, 0.7), (-0.3, -0.1, 0.7), (0.3, -0.1, 0.7), (0.4, -0.1, 0.7), (0.2, -0.2, 0.7), (0.3, -0.2, 0.7), (-0.3, -0.2, 0.7), (0.2, 0.1, 0.8), (0.3, 0.1, 0.8), (-0.1, -0.2, 0.8), (-0.2, -0.2, 0.8), (-0.1, -0.1, 0.8), (-0.2, -0.3, 0.7), (4.47e-08, -0.2, 0.8), (0.1, 0.3, 0.8), (0.2, 0.2, 0.8), (-0.1, 0.3, 0.8), (-0.2, 0.2, 0.8), (-0.1, 0.2, 0.8), (0.1, -0.3, 0.7), (0.2, -0.3, 0.7), (0.1, 0.2, 0.8), (0.1, -0.4, 0.7), (0.1, 0.1, 0.8), (-0.3, 0.1, 0.8), (-0.1, -0.4, 0.7), (-0.1, -0.3, 0.7), (-0.2, 0.1, 0.8), (-0.1, -0.3, 0.8), (-0.3, -0.1, 0.8), (-0.2, 0.1, 0.7), (-0.3, 0.1, 0.7), (-0.2, -0.1, 0.8), (-0.4, 0.1, 0.7), (-0.1, 0.2, 1.0), (-0.1, 0.1, 1.0), (4.47e-08, -0.1, 1.1), (0.1, -0.2, 1.1), (-0.1, 0.3, 1.0), (0.4, 0.1, 0.7), (0.1, -0.1, 1.1), (0.2, -0.1, 1.1), (0.1, 1.49e-08, 1.1), (0.3, 0.2, 0.7), (0.2, -0.1, 1.0), (0.1, -0.1, 1.0), (0.1, -0.2, 1.0), (0.3, -0.1, 0.2), (0.1, 0.2, 0.7), (7.451e-08, 5.96e-08, 1.0), (0.1, -0.3, 1.0), (0.3, -0.1, 1.0), (-0.3, 0.2, 0.7), (0.2, -0.2, 1.0), (0.2, -0.2, 0.9), (0.3, -0.1, 0.9), (-0.1, 0.2, 0.7), (-0.1, 0.1, 0.9), (-0.2, 0.2, 0.7), (-0.1, 0.3, 0.7), (0.1, -0.3, 0.9), (-0.1, 0.2, 0.9), (-0.2, 0.3, 0.7), (0.1, -0.2, 0.9), (0.1, 0.1, 0.9), (0.1, 0.2, 0.9), (0.2, 0.3, 0.7), (0.1, -0.1, 0.9), (0.2, 0.2, 0.7), (0.2, -0.1, 0.9), (0.1, 0.3, 0.7), (0.1, 1.49e-08, 0.9), (-1.49e-08, 0.2, 0.9), (0.2, -0.1, 0.8), (0.1, 0.4, 0.7), (0.1, -0.1, 0.8), (-0.2, 0.0, 0.9), (0.2, 0.1, 0.9), (0.1, -0.2, 0.8), (0.1, -0.3, 0.8), (-0.1, 0.4, 0.7), (0.1, -0.2, 0.7), (0.2, -0.2, 0.8), (0.3, -0.1, 0.8), (0.2, -0.1, 0.7), (-0.2, -0.2, 0.7), (-0.1, -0.2, 0.7), (0.3, 0.1, 0.7), (0.2, 0.0, 0.9), (0.3, 0.0, 0.8), (0.2, 0.1, 0.7), (4.47e-08, -0.1, 0.9), (-0.1, -0.1, 0.9), (-0.2, -0.1, 0.9), (-0.1, -0.2, 0.9), (-0.2, 0.1, 1.0), (-0.2, 0.1, 0.9), (-0.2, 0.2, 0.9), (-0.2, 0.2, 1.0), (-0.1, 0.3, 0.9), (-0.2, 0.3, 0.9), (-0.2, 0.3, 1.0), (-0.3, 0.1, 1.0), (-0.3, 0.1, 0.9), (-0.3, 0.2, 0.9), (-0.3, 0.2, 1.0), (-0.4, 5.215e-08, 0.4), (5.215e-08, -0.4, 0.4), (5.215e-08, -0.4, 0.5), (5.215e-08, -0.4, 0.6), (0.4, 5.215e-08, 0.6), (0.4, 5.215e-08, 0.5), (0.4, 5.215e-08, 0.4), (4.47e-08, 0.4, 0.5), (4.47e-08, 0.4, 0.6)], [], [(237, 31, 234, 277, 288, 281), (263, 5, 86, 153, 32, 103), (48, 42, 50, 51, 44, 49), (6, 78, 86, 5, 263, 55), (52, 27, 50, 42, 48, 29, 46, 45), (26, 53, 65, 25, 61, 51), (55, 263, 103, 97), (27, 52, 53, 26, 51, 50), (55, 56, 53, 54), (43, 53, 52, 45, 46, 47), (47, 30, 49, 71, 34, 73), (58, 60, 59, 51), (68, 60, 95, 11, 83, 81), (68, 81, 69, 9, 59, 60), (61, 62, 58, 51), (62, 63, 60, 58), (64, 66, 155, 24, 98, 62), (25, 65, 66, 64, 62, 61), (65, 53, 56, 66), (67, 66, 56, 55), (70, 78, 75, 47), (81, 72, 49, 69), (49, 72, 80, 71), (72, 81, 89, 80), (47, 73, 74, 70), (37, 93, 74, 33, 80, 90), (34, 71, 80, 33, 74, 73), (78, 70, 74, 76), (78, 76, 85, 79), (77, 85, 76, 74), (140, 82, 80, 89), (89, 81, 88, 140), (88, 81, 83, 84), (153, 86, 78, 79), (105, 103, 32, 153, 132, 2), (29, 48, 49, 30, 47, 46), (83, 11, 95, 96, 87, 84), (80, 82, 91, 90), (51, 59, 9, 69, 49, 44), (91, 92, 94, 93, 37, 90), (74, 93, 94, 77), (152, 96, 95, 60), (54, 57, 75, 78, 6, 55), (106, 122, 66, 67), (67, 55, 97, 106), (124, 19, 126, 115, 23, 119), (24, 155, 119, 23, 115, 98), (62, 98, 115, 116), (96, 100, 13, 131, 84, 87), (108, 106, 97, 103), (114, 110, 96, 152), (115, 112, 114, 116), (121, 119, 122, 106), (127, 164, 193, 242, 228, 191, 163, 111, 112, 115), (153, 79, 85, 134), (137, 173, 174, 139), (88, 84, 138, 140), (82, 140, 142, 91), (85, 77, 94, 144), (60, 63, 114, 152), (62, 116, 114, 63), (66, 122, 119, 155), (138, 137, 139, 140), (145, 177, 178, 136), (109, 113, 182, 162), (178, 177, 207, 208), (137, 138, 84, 129, 169, 198, 247, 268, 203, 173), (199, 170, 185, 213), (203, 204, 174, 173), (153, 134, 135, 172, 202, 259, 303, 201, 183, 154), (252, 41, 253, 256, 257, 16, 258, 39), (270, 279, 283, 285), (28, 279, 276, 18), (54, 53, 43, 47, 75, 57), (272, 234, 232, 275), (264, 237, 231, 284), (223, 293, 304, 285, 289, 7), (225, 227, 248, 226), (286, 290, 38, 296, 275, 35), (300, 289, 298, 220), (214, 248, 245, 217), (237, 230, 36, 232, 234, 31), (4, 303, 224, 305, 299, 218), (21, 295, 294, 229, 225, 244), (221, 218, 300, 220), (7, 289, 299, 305, 224, 223), (301, 214, 217, 222), (284, 231, 223, 306), (242, 302, 301, 228), (236, 220, 297, 235), (120, 166, 195, 236, 235, 212, 165, 118, 119, 121), (301, 226, 248, 214), (286, 230, 237, 264), (215, 217, 245, 10, 240, 247), (247, 240, 243, 246), (302, 225, 226, 301), (303, 259, 284, 306), (246, 274, 268, 247), (306, 223, 224, 303), (272, 275, 278, 274), (284, 282, 286, 264), (14, 287, 304, 293, 280, 281, 288, 277, 273, 312, 292, 309, 308, 310, 28, 307), (220, 298, 294, 297), (243, 233, 274, 246), (242, 244, 225, 302), (162, 182, 192, 190), (282, 284, 208, 207), (130, 322, 185, 170), (219, 3, 255, 303, 4, 218), (203, 268, 274, 204), (35, 275, 232, 36, 230, 286), (237, 281, 280, 239), (130, 170, 199, 198, 169, 129, 84, 131), (223, 231, 237, 239), (146, 179, 209, 286, 282, 207, 177, 145, 144, 94), (242, 193, 197, 241), (217, 215, 247, 249, 12, 216), (190, 192, 301, 222), (238, 235, 22, 242, 241, 20), (235, 295, 21, 244, 242, 22), (225, 310, 308, 227), (15, 16, 257, 260), (262, 253, 41, 40), (261, 256, 253, 262), (229, 294, 279, 28, 310, 225), (0, 1, 304, 15), (94, 147, 148, 180, 210, 209, 179, 146), (279, 270, 269, 262), (285, 271, 267, 260), (108, 103, 102, 158, 187, 218, 221, 189, 161, 107), (205, 204, 274, 278), (270, 285, 260, 269), (199, 249, 247, 198), (96, 101, 156, 184, 186, 157, 99, 100), (260, 257, 256, 261), (262, 40, 17, 266), (217, 216, 186, 184), (15, 260, 267, 0), (269, 260, 261, 262), (276, 279, 262, 266), (191, 228, 301, 192), (96, 110, 109, 162, 190, 222, 217, 184, 156, 101), (291, 283, 279, 294), (296, 211, 206, 275), (10, 245, 248, 8, 243, 240), (141, 175, 205, 278, 275, 206, 176, 143, 91, 142), (271, 1, 0, 267), (209, 210, 290, 286), (18, 276, 266, 17), (239, 280, 293, 223), (218, 299, 289, 300), (297, 294, 295, 235), (250, 254, 317, 314, 321, 318, 311, 251), (289, 285, 283, 291), (298, 289, 291, 294), (1, 271, 285, 304), (315, 254, 250, 251, 273, 277), (227, 308, 309, 248), (313, 316, 315, 277), (315, 316, 317, 254), (314, 317, 316, 313), (251, 311, 318, 319, 312, 273), (319, 318, 321, 320), (312, 319, 320, 313), (313, 320, 321, 314), (312, 313, 233, 243), (243, 8, 248, 309, 292, 312), (40, 41, 252, 39, 265), (265, 14, 307, 28, 40), (40, 28, 18, 17), (91, 143, 176, 206, 211, 181, 150, 151), (174, 204, 205, 175), (141, 139, 174, 175), (140, 139, 141, 142), (99, 157, 186, 216, 12, 249, 199, 213, 185, 322, 130, 131, 13, 100), (163, 191, 192, 182), (111, 163, 182, 113, 114, 112), (115, 126, 125, 168, 197, 193, 164, 127), (265, 39, 258, 16, 15), (287, 14, 265, 15, 304), (277, 234, 233, 313), (234, 272, 274, 233), (109, 110, 114, 113), (168, 324, 325, 197), (125, 323, 324, 168), (220, 194, 189, 221), (124, 123, 167, 196, 238, 20, 241, 197, 325, 324, 323, 125, 126, 19), (161, 189, 194, 160), (108, 107, 161, 160, 117, 106), (219, 218, 187, 188), (105, 104, 159, 188, 187, 158, 102, 103), (145, 136, 85, 144), (133, 171, 327, 328), (171, 200, 326, 327), (166, 160, 194, 195), (195, 194, 220, 236), (105, 2, 132, 133, 328, 327, 326, 200, 255, 3, 219, 188, 159, 104), (121, 106, 117, 160, 166, 120), (196, 212, 235, 238), (124, 119, 118, 165, 212, 196, 167, 123), (211, 330, 329, 181), (181, 329, 128, 150), (135, 134, 85, 136, 178, 172), (132, 153, 154, 183, 201, 200, 171, 133), (172, 178, 208, 202), (208, 284, 259, 202), (148, 147, 149, 151, 150, 128, 329, 330, 211, 296, 38, 290, 210, 180), (200, 201, 303, 255), (94, 92, 91, 151, 149, 147)])
_uv = me_cube_004.uv_layers.new(name='UVMap')
_uv.uv.foreach_set('vector', [0.0, 0.0, 0.0, 0.0, 0.0, 0.0, 0.0, 0.0, 0.0, 0.0, 0.0, 0.0, 0.0, 0.0, 0.0, 0.0, 0.0, 0.0, 0.0, 0.0, 0.0, 0.0, 0.0, 0.0, 0.0, 0.0, 0.0, 0.0, 0.0, 0.0, 0.0, 0.0, 0.0, 0.0, 0.0, 0.0, 0.0, 0.0, 0.0, 0.0, 0.0, 0.0, 0.0, 0.0, 0.0, 0.0, 0.0, 0.0, 0.0, 0.0, 0.0, 0.0, 0.0, 0.0, 0.0, 0.0, 0.0, 0.0, 0.0, 0.0, 0.0, 0.0, 0.0, 0.0, 0.0, 0.0, 0.0, 0.0, 0.0, 0.0, 0.0, 0.0, 0.0, 0.0, 0.0, 0.0, 0.0, 0.0, 0.0, 0.0, 0.0, 0.0, 0.0, 0.0, 0.0, 0.0, 0.0, 0.0, 0.0, 0.0, 0.0, 0.0, 0.0, 0.0, 0.0, 0.0, 0.0, 0.0, 0.0, 0.0, 0.0, 0.0, 0.0, 0.0, 0.0, 0.0, 0.0, 0.0, 0.0, 0.0, 0.0, 0.0, 0.0, 0.0, 0.0, 0.0, 0.0, 0.0, 0.0, 0.0, 0.0, 0.0, 0.0, 0.0, 0.0, 0.0, 0.0, 0.0, 0.0, 0.0, 0.0, 0.0, 0.0, 0.0, 0.0, 0.0, 0.0, 0.0, 0.0, 0.0, 0.0, 0.0, 0.0, 0.0, 0.0, 0.0, 0.0, 0.0, 0.0, 0.0, 0.0, 0.0, 0.0, 0.0, 0.0, 0.0, 0.0, 0.0, 0.0, 0.0, 0.0, 0.0, 0.0, 0.0, 0.0, 0.0, 0.0, 0.0, 0.0, 0.0, 0.0, 0.0, 0.0, 0.0, 0.0, 0.0, 0.0, 0.0, 0.0, 0.0, 0.0, 0.0, 0.0, 0.0, 0.0, 0.0, 0.0, 0.0, 0.0, 0.0, 0.0, 0.0, 0.0, 0.0, 0.0, 0.0, 0.0, 0.0, 0.0, 0.0, 0.0, 0.0, 0.0, 0.0, 0.0, 0.0, 0.0, 0.0, 0.0, 0.0, 0.0, 0.0, 0.0, 0.0, 0.0, 0.0, 0.0, 0.0, 0.0, 0.0, 0.0, 0.0, 0.0, 0.0, 0.0, 0.0, 0.0, 0.0, 0.0, 0.0, 0.0, 0.0, 0.0, 0.0, 0.0, 0.0, 0.0, 0.0, 0.0, 0.0, 0.0, 0.0, 0.0, 0.0, 0.0, 0.0, 0.0, 0.0, 0.0, 0.0, 0.0, 0.0, 0.0, 0.0, 0.0, 0.0, 0.0, 0.0, 0.0, 0.0, 0.0, 0.0, 0.0, 0.0, 0.0, 0.0, 0.0, 0.0, 0.0, 0.0, 0.0, 0.0, 0.0, 0.0, 0.0, 0.0, 0.0, 0.0, 0.0, 0.0, 0.0, 0.0, 0.0, 0.0, 0.0, 0.0, 0.0, 0.0, 0.0, 0.0, 0.0, 0.0, 0.0, 0.0, 0.0, 0.0, 0.0, 0.0, 0.0, 0.0, 0.0, 0.0, 0.0, 0.0, 0.0, 0.0, 0.0, 0.0, 0.0, 0.0, 0.0, 0.0, 0.0, 0.0, 0.0, 0.0, 0.0, 0.0, 0.0, 0.0, 0.0, 0.0, 0.0, 0.0, 0.0, 0.0, 0.0, 0.0, 0.0, 0.0, 0.0, 0.0, 0.0, 0.0, 0.0, 0.0, 0.0, 0.0, 0.0, 0.0, 0.0, 0.0, 0.0, 0.0, 0.0, 0.0, 0.0, 0.0, 0.0, 0.0, 0.0, 0.0, 0.0, 0.0, 0.0, 0.0, 0.0, 0.0, 0.0, 0.0, 0.0, 0.0, 0.0, 0.0, 0.0, 0.0, 0.0, 0.0, 0.0, 0.0, 0.0, 0.0, 0.0, 0.0, 0.0, 0.0, 0.0, 0.0, 0.0, 0.0, 0.0, 0.0, 0.0, 0.0, 0.0, 0.0, 0.0, 0.0, 0.0, 0.0, 0.0, 0.0, 0.0, 0.0, 0.0, 0.0, 0.0, 0.0, 0.0, 0.0, 0.0, 0.0, 0.0, 0.0, 0.0, 0.0, 0.0, 0.0, 0.0, 0.0, 0.0, 0.0, 0.0, 0.0, 0.0, 0.0, 0.0, 0.0, 0.0, 0.0, 0.0, 0.0, 0.0, 0.0, 0.0, 0.0, 0.0, 0.0, 0.0, 0.0, 0.0, 0.0, 0.0, 0.0, 0.0, 0.0, 0.0, 0.0, 0.0, 0.0, 0.0, 0.0, 0.0, 0.0, 0.0, 0.0, 0.0, 0.0, 0.0, 0.0, 0.0, 0.0, 0.0, 0.0, 0.0, 0.0, 0.0, 0.0, 0.0, 0.0, 0.0, 0.0, 0.0, 0.0, 0.0, 0.0, 0.0, 0.0, 0.0, 0.0, 0.0, 0.0, 0.0, 0.0, 0.0, 0.0, 0.0, 0.0, 0.0, 0.0, 0.0, 0.0, 0.0, 0.0, 0.0, 0.0, 0.0, 0.0, 0.0, 0.0, 0.0, 0.0, 0.0, 0.0, 0.0, 0.0, 0.0, 0.0, 0.0, 0.0, 0.0, 0.0, 0.0, 0.0, 0.0, 0.0, 0.0, 0.0, 0.0, 0.0, 0.0, 0.0, 0.0, 0.0, 0.0, 0.0, 0.0, 0.0, 0.0, 0.0, 0.0, 0.0, 0.0, 0.0, 0.0, 0.0, 0.0, 0.0, 0.0, 0.0, 0.0, 0.0, 0.0, 0.0, 0.0, 0.0, 0.0, 0.0, 0.0, 0.0, 0.0, 0.0, 0.0, 0.0, 0.0, 0.0, 0.0, 0.0, 0.0, 0.0, 0.0, 0.0, 0.0, 0.0, 0.0, 0.0, 0.0, 0.0, 0.0, 0.0, 0.0, 0.0, 0.0, 0.0, 0.0, 0.0, 0.0, 0.0, 0.0, 0.0, 0.0, 0.0, 0.0, 0.0, 0.0, 0.0, 0.0, 0.0, 0.0, 0.0, 0.0, 0.0, 0.0, 0.0, 0.0, 0.0, 0.0, 0.0, 0.0, 0.0, 0.0, 0.0, 0.0, 0.0, 0.0, 0.0, 0.0, 0.0, 0.0, 0.0, 0.0, 0.0, 0.0, 0.0, 0.0, 0.0, 0.0, 0.0, 0.0, 0.0, 0.0, 0.0, 0.0, 0.0, 0.0, 0.0, 0.0, 0.0, 0.0, 0.0, 0.0, 0.0, 0.0, 0.0, 0.0, 0.0, 0.0, 0.0, 0.0, 0.0, 0.0, 0.0, 0.0, 0.0, 0.0, 0.0, 0.0, 0.0, 0.0, 0.0, 0.0, 0.0, 0.0, 0.0, 0.0, 0.0, 0.0, 0.0, 0.0, 0.0, 0.0, 0.0, 0.0, 0.0, 0.0, 0.0, 0.0, 0.0, 0.0, 0.0, 0.0, 0.0, 0.0, 0.0, 0.0, 0.0, 0.0, 0.0, 0.0, 0.0, 0.0, 0.0, 0.0, 0.0, 0.0, 0.0, 0.0, 0.0, 0.0, 0.0, 0.0, 0.0, 0.0, 0.0, 0.0, 0.0, 0.0, 0.0, 0.0, 0.0, 0.0, 0.0, 0.0, 0.0, 0.0, 0.0, 0.0, 0.0, 0.0, 0.0, 0.0, 0.0, 0.0, 0.0, 0.0, 0.0, 0.0, 0.0, 0.0, 0.0, 0.0, 0.0, 0.0, 0.0, 0.0, 0.0, 0.0, 0.0, 0.0, 0.0, 0.0, 0.0, 0.0, 0.0, 0.0, 0.0, 0.0, 0.0, 0.0, 0.0, 0.0, 0.0, 0.0, 0.0, 0.0, 0.0, 0.0, 0.0, 0.0, 0.0, 0.0, 0.0, 0.0, 0.0, 0.0, 0.0, 0.0, 0.0, 0.0, 0.0, 0.0, 0.0, 0.0, 0.0, 0.0, 0.0, 0.0, 0.0, 0.0, 0.0, 0.0, 0.0, 0.0, 0.0, 0.0, 0.0, 0.0, 0.0, 0.0, 0.0, 0.0, 0.0, 0.0, 0.0, 0.0, 0.0, 0.0, 0.0, 0.0, 0.0, 0.0, 0.0, 0.0, 0.0, 0.0, 0.0, 0.0, 0.0, 0.0, 0.0, 0.0, 0.0, 0.0, 0.0, 0.0, 0.0, 0.0, 0.0, 0.0, 0.0, 0.0, 0.0, 0.0, 0.0, 0.0, 0.0, 0.0, 0.0, 0.0, 0.0, 0.0, 0.0, 0.0, 0.0, 0.0, 0.0, 0.0, 0.0, 0.0, 0.0, 0.0, 0.0, 0.0, 0.0, 0.0, 0.0, 0.0, 0.0, 0.0, 0.0, 0.0, 0.0, 0.0, 0.0, 0.0, 0.0, 0.0, 0.0, 0.0, 0.0, 0.0, 0.0, 0.0, 0.0, 0.0, 0.0, 0.0, 0.0, 0.0, 0.0, 0.0, 0.0, 0.0, 0.0, 0.0, 0.0, 0.0, 0.0, 0.0, 0.0, 0.0, 0.0, 0.0, 0.0, 0.0, 0.0, 0.0, 0.0, 0.0, 0.0, 0.0, 0.0, 0.0, 0.0, 0.0, 0.0, 0.0, 0.0, 0.0, 0.0, 0.0, 0.0, 0.0, 0.0, 0.0, 0.0, 0.0, 0.0, 0.0, 0.0, 0.0, 0.0, 0.0, 0.0, 0.0, 0.0, 0.0, 0.0, 0.0, 0.0, 0.0, 0.0, 0.0, 0.0, 0.0, 0.0, 0.0, 0.0, 0.0, 0.0, 0.0, 0.0, 0.0, 0.0, 0.0, 0.0, 0.0, 0.0, 0.0, 0.0, 0.0, 0.0, 0.0, 0.0, 0.0, 0.0, 0.0, 0.0, 0.0, 0.0, 0.0, 0.0, 0.0, 0.0, 0.0, 0.0, 0.0, 0.0, 0.0, 0.0, 0.0, 0.0, 0.0, 0.0, 0.0, 0.0, 0.0, 0.0, 0.0, 0.0, 0.0, 0.0, 0.0, 0.0, 0.0, 0.0, 0.0, 0.0, 0.0, 0.0, 0.0, 0.0, 0.0, 0.0, 0.0, 0.0, 0.0, 0.0, 0.0, 0.0, 0.0, 0.0, 0.0, 0.0, 0.0, 0.0, 0.0, 0.0, 0.0, 0.0, 0.0, 0.0, 0.0, 0.0, 0.0, 0.0, 0.0, 0.0, 0.0, 0.0, 0.0, 0.0, 0.0, 0.0, 0.0, 0.0, 0.0, 0.0, 0.0, 0.0, 0.0, 0.0, 0.0, 0.0, 0.0, 0.0, 0.0, 0.0, 0.0, 0.0, 0.0, 0.0, 0.0, 0.0, 0.0, 0.0, 0.0, 0.0, 0.0, 0.0, 0.0, 0.0, 0.0, 0.0, 0.0, 0.0, 0.0, 0.0, 0.0, 0.0, 0.0, 0.0, 0.0, 0.0, 0.0, 0.0, 0.0, 0.0, 0.0, 0.0, 0.0, 0.0, 0.0, 0.0, 0.0, 0.0, 0.0, 0.0, 0.0, 0.0, 0.0, 0.0, 0.0, 0.0, 0.0, 0.0, 0.0, 0.0, 0.0, 0.0, 0.0, 0.0, 0.0, 0.0, 0.0, 0.0, 0.0, 0.0, 0.0, 0.0, 0.0, 0.0, 0.0, 0.0, 0.0, 0.0, 0.0, 0.0, 0.0, 0.0, 0.0, 0.0, 0.0, 0.0, 0.0, 0.0, 0.0, 0.0, 0.0, 0.0, 0.0, 0.0, 0.0, 0.0, 0.0, 0.0, 0.0, 0.0, 0.0, 0.0, 0.0, 0.0, 0.0, 0.0, 0.0, 0.0, 0.0, 0.0, 0.0, 0.0, 0.0, 0.0, 0.0, 0.0, 0.0, 0.0, 0.0, 0.0, 0.0, 0.0, 0.0, 0.0, 0.0, 0.0, 0.0, 0.0, 0.0, 0.0, 0.0, 0.0, 0.0, 0.0, 0.0, 0.0, 0.0, 0.0, 0.0, 0.0, 0.0, 0.0, 0.0, 0.0, 0.0, 0.0, 0.0, 0.0, 0.0, 0.0, 0.0, 0.0, 0.0, 0.0, 0.0, 0.0, 0.0, 0.0, 0.0, 0.0, 0.0, 0.0, 0.0, 0.0, 0.0, 0.0, 0.0, 0.0, 0.0, 0.0, 0.0, 0.0, 0.0, 0.0, 0.0, 0.0, 0.0, 0.0, 0.0, 0.0, 0.0, 0.0, 0.0, 0.0, 0.0, 0.0, 0.0, 0.0, 0.0, 0.0, 0.0, 0.0, 0.0, 0.0, 0.0, 0.0, 0.0, 0.0, 0.0, 0.0, 0.0, 0.0, 0.0, 0.0, 0.0, 0.0, 0.0, 0.0, 0.0, 0.0, 0.0, 0.0, 0.0, 0.0, 0.0, 0.0, 0.0, 0.0, 0.0, 0.0, 0.0, 0.0, 0.0, 0.0, 0.0, 0.0, 0.0, 0.0, 0.0, 0.0, 0.0, 0.0, 0.0, 0.0, 0.0, 0.0, 0.0, 0.0, 0.0, 0.0, 0.0, 0.0, 0.0, 0.0, 0.0, 0.0, 0.0, 0.0, 0.0, 0.0, 0.0, 0.0, 0.0, 0.0, 0.0, 0.0, 0.0, 0.0, 0.0, 0.0, 0.0, 0.0, 0.0, 0.0, 0.0, 0.0, 0.0, 0.0, 0.0, 0.0, 0.0, 0.0, 0.0, 0.0, 0.0, 0.0, 0.0, 0.0, 0.0, 0.0, 0.0, 0.0, 0.0, 0.0, 0.0, 0.0, 0.0, 0.0, 0.0, 0.0, 0.0, 0.0, 0.0, 0.0, 0.0, 0.0, 0.0, 0.0, 0.0, 0.0, 0.0, 0.0, 0.0, 0.0, 0.0, 0.0, 0.0, 0.0, 0.0, 0.0, 0.0, 0.0, 0.0, 0.0, 0.0, 0.0, 0.0, 0.0, 0.0, 0.0, 0.0, 0.0, 0.0, 0.0, 0.0, 0.0, 0.0, 0.0, 0.0, 0.0, 0.0, 0.0, 0.0, 0.0, 0.0, 0.0, 0.0, 0.0, 0.0, 0.0, 0.0, 0.0, 0.0, 0.0, 0.0, 0.0, 0.0, 0.0, 0.0, 0.0, 0.0, 0.0, 0.0, 0.0, 0.0, 0.0, 0.0, 0.0, 0.0, 0.0, 0.0, 0.0, 0.0, 0.0, 0.0, 0.0, 0.0, 0.0, 0.0, 0.0, 0.0, 0.0, 0.0, 0.0, 0.0, 0.0, 0.0, 0.0, 0.0, 0.0, 0.0, 0.0, 0.0, 0.0, 0.0, 0.0, 0.0, 0.0, 0.0, 0.0, 0.0, 0.0, 0.0, 0.0, 0.0, 0.0, 0.0, 0.0, 0.0, 0.0, 0.0, 0.0, 0.0, 0.0, 0.0, 0.0, 0.0, 0.0, 0.0, 0.0, 0.0, 0.0, 0.0, 0.0, 0.0, 0.0, 0.0, 0.0, 0.0, 0.0, 0.0, 0.0, 0.0, 0.0, 0.0, 0.0, 0.0, 0.0, 0.0, 0.0, 0.0, 0.0, 0.0, 0.0, 0.0, 0.0, 0.0, 0.0, 0.0, 0.0, 0.0, 0.0, 0.0, 0.0, 0.0, 0.0, 0.0, 0.0, 0.0, 0.0, 0.0, 0.0, 0.0, 0.0, 0.0, 0.0, 0.0, 0.0, 0.0, 0.0, 0.0, 0.0, 0.0, 0.0, 0.0, 0.0, 0.0, 0.0, 0.0, 0.0, 0.0, 0.0, 0.0, 0.0, 0.0, 0.0, 0.0, 0.0, 0.0, 0.0, 0.0, 0.0, 0.0, 0.0, 0.0, 0.0, 0.0, 0.0, 0.0, 0.0, 0.0, 0.0, 0.0, 0.0, 0.0, 0.0, 0.0, 0.0, 0.0, 0.0, 0.0, 0.0, 0.0, 0.0, 0.0, 0.0, 0.0, 0.0, 0.0, 0.0, 0.0, 0.0, 0.0, 0.0, 0.0, 0.0, 0.0, 0.0, 0.0, 0.0, 0.0, 0.0, 0.0, 0.0, 0.0, 0.0, 0.0, 0.0, 0.0, 0.0, 0.0, 0.0, 0.0, 0.0, 0.0, 0.0, 0.0, 0.0, 0.0, 0.0, 0.0, 0.0, 0.0, 0.0, 0.0, 0.0, 0.0, 0.0, 0.0, 0.0, 0.0, 0.0, 0.0, 0.0, 0.0, 0.0, 0.0, 0.0, 0.0, 0.0, 0.0, 0.0, 0.0, 0.0, 0.0, 0.0, 0.0, 0.0, 0.0, 0.0, 0.0, 0.0, 0.0, 0.0, 0.0, 0.0, 0.0, 0.0, 0.0, 0.0, 0.0, 0.0, 0.0, 0.0, 0.0, 0.0, 0.0, 0.0, 0.0, 0.0, 0.0, 0.0, 0.0, 0.0, 0.0, 0.0, 0.0, 0.0, 0.0, 0.0, 0.0, 0.0, 0.0, 0.0, 0.0, 0.0, 0.0, 0.0, 0.0, 0.0, 0.0, 0.0, 0.0, 0.0, 0.0, 0.0, 0.0, 0.0, 0.0, 0.0, 0.0, 0.0, 0.0, 0.0, 0.0, 0.0, 0.0, 0.0, 0.0, 0.0, 0.0, 0.0, 0.0, 0.0, 0.0, 0.0, 0.0, 0.0, 0.0, 0.0, 0.0, 0.0, 0.0, 0.0, 0.0, 0.0, 0.0, 0.0, 0.0, 0.0, 0.0, 0.0, 0.0, 0.0, 0.0, 0.0, 0.0, 0.0, 0.0, 0.0, 0.0, 0.0, 0.0, 0.0, 0.0, 0.0, 0.0, 0.0, 0.0, 0.0, 0.0, 0.0, 0.0, 0.0, 0.0, 0.0, 0.0, 0.0, 0.0, 0.0, 0.0, 0.0, 0.0, 0.0, 0.0, 0.0, 0.0, 0.0, 0.0, 0.0, 0.0, 0.0, 0.0, 0.0, 0.0, 0.0, 0.0, 0.0, 0.0, 0.0, 0.0, 0.0, 0.0, 0.0, 0.0, 0.0, 0.0, 0.0, 0.0, 0.0, 0.0, 0.0, 0.0, 0.0, 0.0, 0.0, 0.0, 0.0, 0.0, 0.0, 0.0, 0.0, 0.0, 0.0, 0.0, 0.0, 0.0, 0.0, 0.0, 0.0, 0.0, 0.0, 0.0, 0.0, 0.0, 0.0, 0.0, 0.0, 0.0, 0.0, 0.0, 0.0, 0.0, 0.0, 0.0, 0.0, 0.0, 0.0, 0.0, 0.0, 0.0, 0.0, 0.0, 0.0, 0.0, 0.0, 0.0, 0.0, 0.0, 0.0, 0.0, 0.0, 0.0, 0.0, 0.0, 0.0, 0.0, 0.0, 0.0, 0.0, 0.0, 0.0, 0.0, 0.0, 0.0, 0.0, 0.0, 0.0, 0.0, 0.0, 0.0, 0.0, 0.0, 0.0, 0.0, 0.0, 0.0, 0.0, 0.0, 0.0, 0.0, 0.0, 0.0, 0.0, 0.0, 0.0, 0.0, 0.0, 0.0, 0.0, 0.0, 0.0, 0.0, 0.0, 0.0, 0.0, 0.0, 0.0, 0.0, 0.0, 0.0, 0.0, 0.0, 0.0, 0.0, 0.0, 0.0, 0.0, 0.0, 0.0, 0.0, 0.0, 0.0, 0.0, 0.0, 0.0, 0.0, 0.0, 0.0, 0.0, 0.0, 0.0, 0.0, 0.0, 0.0, 0.0, 0.0, 0.0, 0.0, 0.0, 0.0, 0.0, 0.0, 0.0, 0.0, 0.0, 0.0, 0.0, 0.0, 0.0, 0.0, 0.0, 0.0, 0.0, 0.0, 0.0, 0.0, 0.0, 0.0, 0.0, 0.0, 0.0, 0.0, 0.0, 0.0, 0.0, 0.0, 0.0, 0.0, 0.0, 0.0, 0.0, 0.0, 0.0, 0.0, 0.0, 0.0, 0.0, 0.0, 0.0, 0.0, 0.0, 0.0, 0.0, 0.0, 0.0, 0.0, 0.0, 0.0, 0.0, 0.0, 0.0, 0.0, 0.0, 0.0, 0.0, 0.0, 0.0, 0.0, 0.0, 0.0, 0.0, 0.0, 0.0, 0.0, 0.0, 0.0, 0.0, 0.0, 0.0, 0.0, 0.0, 0.0, 0.0, 0.0, 0.0, 0.0, 0.0, 0.0, 0.0, 0.0, 0.0, 0.0, 0.0, 0.0, 0.0, 0.0, 0.0, 0.0, 0.0, 0.0, 0.0, 0.0, 0.0, 0.0, 0.0, 0.0, 0.0, 0.0, 0.0, 0.0, 0.0, 0.0, 0.0, 0.0, 0.0, 0.0, 0.0, 0.0, 0.0, 0.0, 0.0, 0.0, 0.0, 0.0, 0.0, 0.0, 0.0, 0.0, 0.0, 0.0, 0.0, 0.0, 0.0, 0.0, 0.0, 0.0, 0.0, 0.0, 0.0, 0.0, 0.0, 0.0, 0.0, 0.0, 0.0, 0.0, 0.0, 0.0, 0.0, 0.0, 0.0, 0.0, 0.0, 0.0, 0.0, 0.0, 0.0, 0.0, 0.0, 0.0, 0.0, 0.0, 0.0, 0.0, 0.0, 0.0, 0.0, 0.0, 0.0, 0.0, 0.0, 0.0, 0.0, 0.0, 0.0, 0.0, 0.0, 0.0, 0.0, 0.0, 0.0, 0.0, 0.0, 0.0, 0.0, 0.0, 0.0, 0.0, 0.0, 0.0, 0.0, 0.0, 0.0, 0.0, 0.0, 0.0, 0.0, 0.0, 0.0, 0.0, 0.0, 0.0, 0.0, 0.0, 0.0, 0.0, 0.0, 0.0, 0.0, 0.0, 0.0, 0.0, 0.0, 0.0, 0.0, 0.0, 0.0, 0.0, 0.0, 0.0, 0.0, 0.0, 0.0, 0.0, 0.0, 0.0, 0.0, 0.0, 0.0, 0.0, 0.0, 0.0, 0.0, 0.0, 0.0, 0.0, 0.0, 0.0, 0.0, 0.0, 0.0, 0.0, 0.0, 0.0, 0.0, 0.0, 0.0, 0.0, 0.0, 0.0, 0.0, 0.0, 0.0, 0.0, 0.0, 0.0, 0.0, 0.0, 0.0, 0.0, 0.0, 0.0, 0.0, 0.0, 0.0, 0.0, 0.0, 0.0, 0.0, 0.0, 0.0, 0.0, 0.0, 0.0, 0.0, 0.0, 0.0, 0.0, 0.0, 0.0, 0.0, 0.0, 0.0, 0.0, 0.0, 0.0, 0.0, 0.0, 0.0, 0.0, 0.0, 0.0, 0.0, 0.0, 0.0, 0.0, 0.0, 0.0, 0.0, 0.0, 0.0, 0.0, 0.0, 0.0, 0.0, 0.0, 0.0, 0.0, 0.0, 0.0, 0.0, 0.0, 0.0, 0.0, 0.0, 0.0, 0.0, 0.0, 0.0, 0.0, 0.0, 0.0, 0.0])
me_cube_004.materials.append(mat_border)
me_cube_004.use_mirror_vertex_groups = False
me_cube_004.update()

# ---- objects
ob_cube = bpy.data.objects.new('Cube', me_cube)
ob_berry = bpy.data.objects.new('Berry', me_cube_001)
ob_lineart = bpy.data.objects.new('LineArt', None)
ob_berry_001 = bpy.data.objects.new('Berry.001', me_cube_003)
ob_berry_002 = bpy.data.objects.new('Berry.002', me_cube_004)
ob_camera = bpy.data.objects.new('Camera', cam_camera)

# ---- transforms, parenting, visibility, modifiers, constraints
ob_cube.location = (0.0, 0.0, 0.0)
ob_cube.lock_rotations_4d = False
ob_cube.empty_display_type = 'ARROWS'
ob_cube.lineart.crease_threshold = 0.0
ob_berry.location = (0.0, 0.0, 0.0)
ob_berry.lock_rotations_4d = False
ob_berry.empty_display_type = 'ARROWS'
ob_berry.lineart.crease_threshold = 0.0
ob_lineart.location = (0.0, 0.0, 0.0)
ob_lineart.empty_image_offset = (0.0, 0.0)
ob_lineart.color = (0.0, 0.0, 0.0, 1.0)
ob_lineart.show_in_front = True
_m = ob_lineart.modifiers.new('Line Art', 'LINEART')
_m.show_render = True
_m.source_type = 'OBJECT'
_m.source_object = ob_berry
_m.use_contour = True
_m.use_loose = True
_m.use_crease = True
_m.use_edge_mark = True
_m.use_intersection = True
_m.target_layer = 'Lines'
_m.target_material = mat_black
_m.radius = 0.0125
ob_berry_001.location = (0.0, 0.0, 0.0)
ob_berry_001.lock_rotations_4d = False
ob_berry_001.empty_display_type = 'ARROWS'
ob_berry_001.lineart.crease_threshold = 0.0
ob_berry_002.location = (0.0, 0.0, 0.0)
ob_berry_002.lock_rotations_4d = False
ob_berry_002.empty_display_type = 'ARROWS'
ob_berry_002.lineart.crease_threshold = 0.0
_m = ob_berry_002.modifiers.new('Solidify', 'SOLIDIFY')
_m.thickness = -0.05
_m.offset = 0.5
_m.use_flip_normals = True
ob_camera.location = (-2.0, 3.0, 1.4)
ob_camera.rotation_euler = (1.331, 1.316e-07, -2.546)

# ---- collection membership
col_collection.objects.link(ob_cube)
col_collection.objects.link(ob_berry)
col_collection.objects.link(ob_lineart)
col_collection.objects.link(ob_berry_001)
col_collection.objects.link(ob_berry_002)
col_collection.objects.link(ob_camera)

# ---- scene / render settings (as saved in the file)
scene.camera = ob_camera
scene.frame_start = 1; scene.frame_end = 250; scene.frame_set(0)
scene.render.engine = 'BLENDER_EEVEE_NEXT'
scene.cycles.sampling_pattern = 'TABULATED_SOBOL'
scene.eevee.ray_tracing_options.trace_max_roughness = 0.0
bpy.context.view_layer.update()

# ---- added for rendering (the .blend has no usable light): sun
light_auto_sun = bpy.data.lights.new('AutoSun', 'SUN')
light_auto_sun.energy = 3.0
light_auto_sun.angle = 0.0523599
ob_auto_sun = bpy.data.objects.new('AutoSun', light_auto_sun)
scene.collection.objects.link(ob_auto_sun)
ob_auto_sun.rotation_euler = (0.872665, 0.174533, 0.523599)
bpy.context.view_layer.update()
